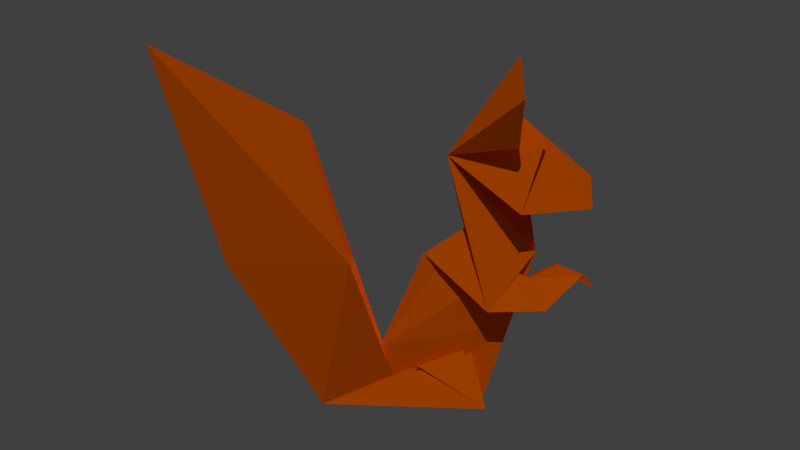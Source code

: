 # Source: Squirrel_Origami.blend  (saved by Blender 2.78.0; exported with 4.5.12 LTS)
import bpy
from mathutils import Matrix  # noqa: F401  (used for matrix-valued properties, if any)

bpy.ops.wm.read_factory_settings(use_empty=True)
scene = bpy.context.scene
scene.name = 'Scene'

# ---- collections
col_collection_1 = bpy.data.collections.new('Collection 1'); scene.collection.children.link(col_collection_1)
col_collection_1.hide_render = True
col_collection_1.hide_viewport = True
col_collection_2 = bpy.data.collections.new('Collection 2'); scene.collection.children.link(col_collection_2)
col_collection_2.hide_render = True
col_collection_2.hide_viewport = True
col_collection_3 = bpy.data.collections.new('Collection 3'); scene.collection.children.link(col_collection_3)
col_collection_3.hide_render = True
col_collection_3.hide_viewport = True
col_collection_4 = bpy.data.collections.new('Collection 4'); scene.collection.children.link(col_collection_4)
col_collection_4.hide_render = True
col_collection_4.hide_viewport = True
col_collection_5 = bpy.data.collections.new('Collection 5'); scene.collection.children.link(col_collection_5)

# ---- materials (node trees are filled in below, after node groups)
mat_papier_orange = bpy.data.materials.new('Papier Orange')
mat_papier_orange.alpha_threshold = 0.0
mat_papier_orange.use_transparent_shadow = False
mat_papier_orange.diffuse_color = (1.0, 0.1465, 0.0, 1.0)
mat_papier_orange.roughness = 0.5
mat_papier_orange.specular_intensity = 0.02899
mat_papier_weiss = bpy.data.materials.new('Papier Weiss')
mat_papier_weiss.alpha_threshold = 0.0
mat_papier_weiss.use_transparent_shadow = False
mat_papier_weiss.roughness = 0.5

# ---- material node trees

# ---- world
world_world = bpy.data.worlds.new('World'); scene.world = world_world
world_world.color = (0.05088, 0.05088, 0.05088)
world_world.use_sun_shadow = False
world_world.sun_shadow_jitter_overblur = 0.0
world_world.cycles.sampling_method = 'MANUAL'

# ---- cameras
cam_camera = bpy.data.cameras.new('Camera')
cam_camera.clip_end = 100.0
cam_camera.lens = 35.0
cam_camera.sensor_width = 32.0
cam_camera.sensor_height = 18.0
cam_camera.ortho_scale = 7.314
cam_camera.dof.focus_distance = 0.0
cam_camera.dof.aperture_fstop = 128.0
cam_camera_001 = bpy.data.cameras.new('Camera.001')
cam_camera_001.clip_end = 100.0
cam_camera_001.lens = 35.0
cam_camera_001.sensor_width = 32.0
cam_camera_001.sensor_height = 18.0
cam_camera_001.display_size = 2.0
cam_camera_001.dof.focus_distance = 0.0
cam_camera_001.dof.aperture_fstop = 128.0
cam_camera_001.dof.aperture_blades = 6
cam_camera_002 = bpy.data.cameras.new('Camera.002')
cam_camera_002.clip_end = 100.0
cam_camera_002.lens = 35.0
cam_camera_002.sensor_width = 32.0
cam_camera_002.sensor_height = 18.0
cam_camera_002.display_size = 2.0
cam_camera_002.dof.focus_distance = 0.0
cam_camera_002.dof.aperture_fstop = 128.0
cam_camera_002.dof.aperture_blades = 6

# ---- lights
light_sun_001 = bpy.data.lights.new('Sun.001', 'SUN')
light_sun_001.transmission_factor = 0.0
light_sun_001.angle = 0.1993
light_sun_001.energy = 1.0
light_sun_001.shadow_buffer_clip_start = 0.5
light_sun_001.shadow_soft_size = 0.1
light_sun_001.shadow_cascade_max_distance = 1000.0
light_sun = bpy.data.lights.new('Sun', 'SUN')
light_sun.transmission_factor = 0.0
light_sun.angle = 0.1993
light_sun.energy = 1.0
light_sun.shadow_buffer_clip_start = 0.5
light_sun.shadow_soft_size = 0.1
light_sun.shadow_cascade_max_distance = 1000.0
light_sun_005 = bpy.data.lights.new('Sun.005', 'SUN')
light_sun_005.transmission_factor = 0.0
light_sun_005.angle = 0.1993
light_sun_005.energy = 1.0
light_sun_005.shadow_buffer_clip_start = 0.5
light_sun_005.shadow_soft_size = 0.1
light_sun_005.shadow_cascade_max_distance = 1000.0
light_sun_004 = bpy.data.lights.new('Sun.004', 'SUN')
light_sun_004.transmission_factor = 0.0
light_sun_004.angle = 0.1993
light_sun_004.energy = 1.0
light_sun_004.shadow_buffer_clip_start = 0.5
light_sun_004.shadow_soft_size = 0.1
light_sun_004.shadow_cascade_max_distance = 1000.0
light_sun_003 = bpy.data.lights.new('Sun.003', 'SUN')
light_sun_003.transmission_factor = 0.0
light_sun_003.angle = 0.1993
light_sun_003.energy = 1.0
light_sun_003.shadow_buffer_clip_start = 0.5
light_sun_003.shadow_soft_size = 0.1
light_sun_003.shadow_cascade_max_distance = 1000.0
light_sun_002 = bpy.data.lights.new('Sun.002', 'SUN')
light_sun_002.transmission_factor = 0.0
light_sun_002.angle = 0.1993
light_sun_002.energy = 1.0
light_sun_002.shadow_buffer_clip_start = 0.5
light_sun_002.shadow_soft_size = 0.1
light_sun_002.shadow_cascade_max_distance = 1000.0
light_sun_009 = bpy.data.lights.new('Sun.009', 'SUN')
light_sun_009.transmission_factor = 0.0
light_sun_009.angle = 0.1993
light_sun_009.energy = 1.0
light_sun_009.shadow_buffer_clip_start = 0.5
light_sun_009.shadow_soft_size = 0.1
light_sun_009.shadow_cascade_max_distance = 1000.0
light_sun_008 = bpy.data.lights.new('Sun.008', 'SUN')
light_sun_008.transmission_factor = 0.0
light_sun_008.angle = 0.1993
light_sun_008.energy = 1.0
light_sun_008.shadow_buffer_clip_start = 0.5
light_sun_008.shadow_soft_size = 0.1
light_sun_008.shadow_cascade_max_distance = 1000.0
light_sun_007 = bpy.data.lights.new('Sun.007', 'SUN')
light_sun_007.transmission_factor = 0.0
light_sun_007.angle = 0.1993
light_sun_007.energy = 1.0
light_sun_007.shadow_buffer_clip_start = 0.5
light_sun_007.shadow_soft_size = 0.1
light_sun_007.shadow_cascade_max_distance = 1000.0
light_sun_006 = bpy.data.lights.new('Sun.006', 'SUN')
light_sun_006.transmission_factor = 0.0
light_sun_006.angle = 0.1993
light_sun_006.energy = 1.0
light_sun_006.shadow_buffer_clip_start = 0.5
light_sun_006.shadow_soft_size = 0.1
light_sun_006.shadow_cascade_max_distance = 1000.0
light_sun_013 = bpy.data.lights.new('Sun.013', 'SUN')
light_sun_013.transmission_factor = 0.0
light_sun_013.angle = 0.1993
light_sun_013.energy = 1.0
light_sun_013.shadow_buffer_clip_start = 0.5
light_sun_013.shadow_soft_size = 0.1
light_sun_013.shadow_cascade_max_distance = 1000.0
light_sun_012 = bpy.data.lights.new('Sun.012', 'SUN')
light_sun_012.transmission_factor = 0.0
light_sun_012.angle = 0.1993
light_sun_012.energy = 1.0
light_sun_012.shadow_buffer_clip_start = 0.5
light_sun_012.shadow_soft_size = 0.1
light_sun_012.shadow_cascade_max_distance = 1000.0
light_sun_011 = bpy.data.lights.new('Sun.011', 'SUN')
light_sun_011.transmission_factor = 0.0
light_sun_011.angle = 0.1993
light_sun_011.energy = 1.0
light_sun_011.shadow_buffer_clip_start = 0.5
light_sun_011.shadow_soft_size = 0.1
light_sun_011.shadow_cascade_max_distance = 1000.0
light_sun_010 = bpy.data.lights.new('Sun.010', 'SUN')
light_sun_010.transmission_factor = 0.0
light_sun_010.angle = 0.1993
light_sun_010.energy = 1.0
light_sun_010.shadow_buffer_clip_start = 0.5
light_sun_010.shadow_soft_size = 0.1
light_sun_010.shadow_cascade_max_distance = 1000.0
light_sun_015 = bpy.data.lights.new('Sun.015', 'SUN')
light_sun_015.transmission_factor = 0.0
light_sun_015.angle = 0.1993
light_sun_015.energy = 1.0
light_sun_015.shadow_buffer_clip_start = 0.5
light_sun_015.shadow_soft_size = 0.1
light_sun_015.shadow_cascade_max_distance = 1000.0
light_sun_014 = bpy.data.lights.new('Sun.014', 'SUN')
light_sun_014.transmission_factor = 0.0
light_sun_014.angle = 0.0
light_sun_014.energy = 1.0
light_sun_014.shadow_buffer_clip_start = 0.5
light_sun_014.shadow_cascade_max_distance = 1000.0

# ---- meshes
me_plane = bpy.data.meshes.new('Plane')
me_plane.from_pydata([(-2.723, 1.398, 3.605e-08), (-1.333, 3.823, 0.4921), (-4.122, 5.228, 0.0), (-1.014, -1.007, 0.2041), (1.727, -0.9935, 0.7119), (-0.5305, 1.423, 0.7852), (1.434, -0.1057, 0.3291), (1.727, -0.9935, 0.0), (0.3564, -1.0, 0.09823), (2.675, 1.593, 0.0), (1.468, 2.041, 2.751e-07), (0.727, 1.575, 2.329e-07), (2.201, 0.2995, 0.0), (-0.001626, -0.00181, 0.2847), (1.968, 1.35, 0.08305), (1.792, 0.5842, 0.4078), (2.781, 0.6023, 0.3824), (2.674, 1.132, 0.1866), (2.484, 1.119, 0.1402), (3.468, 1.214, 0.2131), (3.019, 1.4, 0.1237), (3.668, 0.9612, 0.2425), (2.315, 3.345, 0.573), (2.359, 3.981, 0.01761), (1.133, 3.285, 0.0), (2.349, 2.232, 0.5238), (2.833, 3.561, 0.06771), (2.218, 3.88, -5.938e-09), (3.637, 2.928, 0.0), (3.637, 2.339, 0.1501), (3.405, 2.364, 4.581e-09), (2.301, 4.867, 0.8901), (2.348, 4.109, 1.013), (2.272, 4.211, 0.453), (-3.341, 3.823, 0.0), (-0.4981, 0.2021, 0.05482), (0.609, -0.3445, 0.3206), (1.387, -0.07196, 0.3244), (0.516, -0.3754, 0.3181), (-1.017, -1.007, 0.2092), (2.315, 3.396, 0.573), (2.359, 4.028, 0.0), (-2.723, 1.398, -0.0009659), (-1.333, 3.823, 0.4911), (-4.122, 5.228, -0.0009026), (-1.014, -1.007, 0.2032), (1.727, -0.9938, 0.7109), (-0.5303, 1.423, 0.7843), (1.435, -0.1066, 0.3291), (1.727, -0.9937, 0.000971), (0.3566, -1.0, 0.09917), (2.675, 1.593, 0.0009923), (1.469, 2.04, 0.0001547), (0.7271, 1.575, 0.0009825), (2.201, 0.2996, 0.0009971), (-0.001538, -0.001833, 0.2857), (1.968, 1.35, 0.08212), (1.792, 0.5837, 0.4069), (2.781, 0.6019, 0.3815), (2.673, 1.131, 0.1861), (2.484, 1.118, 0.1393), (3.468, 1.214, 0.214), (3.02, 1.399, 0.1228), (3.668, 0.9612, 0.2434), (2.315, 3.344, 0.5733), (2.359, 3.981, 0.01535), (1.133, 3.285, -0.0006378), (2.349, 2.231, 0.5213), (2.833, 3.56, 0.06406), (2.26, 3.88, 0.000527), (3.637, 2.928, -0.0008761), (3.637, 2.339, 0.1497), (3.405, 2.364, 0.0008311), (2.3, 4.867, 0.8904), (2.347, 4.109, 1.014), (2.272, 4.212, 0.4521), (-3.341, 3.823, 0.0009628), (-0.4982, 0.202, 0.05382), (0.6092, -0.3451, 0.3214), (1.387, -0.07291, 0.3244), (0.5163, -0.376, 0.3174), (-1.017, -1.007, 0.2083), (2.315, 3.397, 0.5725), (2.359, 4.028, 0.00067)], [(23, 24)], [(3, 8, 5, 0), (4, 6, 3), (5, 1, 2, 0), (6, 7, 8, 3), (12, 7, 8, 13), (18, 16, 19, 20), (12, 13, 11, 10, 9), (17, 16, 18), (20, 19, 21), (10, 11, 15, 9), (14, 15, 16, 17), (32, 22, 24), (40, 24, 41), (26, 23, 66, 25), (29, 30, 70), (66, 23, 51, 15), (2, 1, 34), (3, 7, 35, 0), (0, 7, 3), (38, 39, 4), (36, 4, 37), (8, 36, 37, 7), (8, 3, 38), (40, 33, 66), (31, 24, 33), (24, 31, 32), (45, 42, 47, 50), (46, 45, 48), (47, 42, 44, 43), (48, 45, 50, 49), (54, 55, 50, 49), (60, 62, 61, 58), (54, 51, 52, 53, 55), (59, 60, 58), (62, 63, 61), (52, 51, 57, 53), (56, 59, 58, 57), (74, 66, 64), (82, 83, 66), (65, 68, 67, 66), (68, 69, 67), (67, 69, 70, 71), (71, 70, 72), (57, 51, 65, 66), (44, 76, 43), (45, 42, 77, 49), (42, 45, 49), (80, 46, 81), (78, 79, 46), (50, 49, 79, 78), (50, 80, 45), (66, 65, 64), (82, 66, 75), (75, 31, 24), (66, 74, 73), (1, 5, 47, 43), (0, 2, 44, 42), (5, 8, 50, 47), (4, 3, 45, 46), (6, 4, 46, 48), (7, 6, 48, 49), (12, 9, 51, 54), (11, 13, 55, 53), (7, 12, 54, 49), (13, 8, 50, 55), (15, 11, 53, 57), (15, 14, 56, 57), (16, 15, 57, 58), (17, 18, 60, 59), (19, 16, 58, 61), (18, 20, 62, 60), (20, 21, 63, 62), (21, 19, 61, 63), (14, 17, 59, 56), (23, 22, 64, 65), (9, 23, 65, 51), (25, 24, 66, 67), (23, 26, 68, 65), (26, 27, 69, 68), (27, 28, 70, 69), (29, 25, 67, 71), (28, 30, 72, 70), (30, 29, 71, 72), (24, 15, 57, 66), (32, 31, 73, 74), (22, 32, 74, 64), (31, 33, 75, 73), (34, 1, 43, 76), (2, 34, 76, 44), (35, 7, 49, 77), (0, 35, 77, 42), (7, 0, 42, 49), (4, 36, 78, 46), (37, 4, 46, 79), (38, 4, 46, 80), (39, 38, 80, 81), (4, 39, 81, 46), (7, 37, 79, 49), (8, 38, 80, 50), (36, 8, 50, 78), (38, 3, 45, 80), (40, 41, 83, 82), (33, 40, 82, 75), (41, 24, 66, 83), (28, 69, 25, 29), (24, 22, 23, 66)])
me_plane.polygons.foreach_set('material_index', [0, 0, 0, 0, 0, 0, 0, 0, 0, 0, 0, 1, 1, 0, 0, 0, 0, 0, 0, 0, 0, 0, 0, 1, 1, 1, 1, 1, 1, 1, 0, 0, 0, 0, 1, 1, 1, 0, 0, 1, 1, 1, 1, 1, 0, 0, 0, 0, 0, 0, 1, 0, 0, 0, 0, 0, 0, 0, 0, 0, 0, 0, 0, 0, 0, 0, 0, 0, 0, 0, 0, 0, 0, 0, 0, 0, 0, 0, 0, 0, 0, 0, 0, 0, 0, 0, 0, 0, 0, 0, 0, 0, 0, 0, 0, 0, 0, 0, 0, 0, 0, 0, 0, 0, 0, 1])
me_plane.materials.append(mat_papier_orange)
me_plane.materials.append(mat_papier_weiss)
me_plane.use_remesh_preserve_volume = False
me_plane.use_remesh_preserve_attributes = False
me_plane.use_mirror_vertex_groups = False
me_plane.update()
me_plane_001 = bpy.data.meshes.new('Plane.001')
me_plane_001.from_pydata([(-2.702, 1.398, 0.1555), (-1.312, 3.823, 0.8412), (-4.101, 5.228, 0.3491), (-0.993, -1.007, 0.201), (1.748, -0.9935, 1.053), (-0.5094, 1.423, 1.067), (1.817, -1.011, 0.2126), (1.989, 1.35, 0.2736), (1.813, 0.5842, 0.5973), (2.802, 0.6023, 0.573), (2.695, 1.132, 0.3771), (2.505, 1.119, 0.3307), (3.49, 1.214, 0.4036), (3.041, 1.4, 0.3142), (2.378, 3.98, 0.209), (2.37, 2.232, 0.7658), (2.856, 3.582, 0.3097), (3.659, 2.928, 0.1905), (3.659, 2.339, 0.3406), (1.822, -1.007, 1.044), (-3.319, 3.823, 0.2138), (-0.4771, 0.2021, 0.2453), (0.6301, -0.3445, 0.5308), (1.408, -0.07196, 0.695), (0.537, -0.3754, 0.5123), (1.748, -0.9937, 0.1781), (0.3776, -1.0, 0.2276), (2.696, 1.593, 0.1915), (1.49, 2.04, 0.1907), (0.7481, 1.575, 0.1915), (2.222, 0.2996, 0.1915), (0.01952, -0.001833, 0.6349), (2.336, 3.344, 0.7639), (3.681, 0.9348, 0.3142), (1.154, 3.285, 0.1899), (2.289, 3.884, 0.2066), (2.321, 4.867, 1.081), (2.368, 4.109, 1.204), (2.293, 4.212, 0.6426), (1.489, -0.08791, 0.7037), (2.336, 3.397, 0.763), (2.38, 4.028, 0.1912), (2.335, 3.344, 0.7633), (1.162, 3.286, 0.1939), (2.317, 4.862, 1.078), (2.366, 4.107, 1.202), (2.291, 4.211, 0.6425), (2.335, 3.397, 0.7629), (2.38, 3.983, 0.2083), (2.346, 3.348, 0.7677), (1.154, 3.285, 0.1899), (1.154, 3.285, 0.1899), (2.336, 3.397, 0.7625), (2.38, 4.028, 0.1915), (3.304, 2.432, 0.1905), (2.378, 3.98, 0.2081), (2.37, 2.233, 0.7652), (2.855, 3.582, 0.3085), (1.159, 3.284, 0.1893), (2.37, 2.232, 0.7618), (3.658, 2.928, 0.19), (3.658, 2.339, 0.3406), (2.288, 3.884, 0.205), (3.659, 2.928, 0.1905), (3.659, 2.339, 0.3406), (3.657, 2.927, 0.1906), (3.647, 2.348, 0.3367), (3.306, 2.433, 0.1913), (1.813, 0.5856, 0.5967), (2.696, 1.593, 0.1914), (1.151, 3.287, 0.188), (2.379, 4.028, 0.1909), (1.989, 1.35, 0.2723), (1.813, 0.5842, 0.5972), (2.802, 0.6023, 0.5716), (2.695, 1.132, 0.3759), (2.802, 0.6023, 0.5714), (2.505, 1.119, 0.3286), (3.49, 1.214, 0.4035), (3.041, 1.4, 0.3141), (3.488, 1.213, 0.4023), (3.041, 1.4, 0.3143), (3.681, 0.9348, 0.3148), (2.696, 1.602, 0.1902), (1.49, 2.04, 0.1907), (1.813, 0.5856, 0.5969), (2.696, 1.593, 0.1741), (1.49, 2.04, 0.1733), (0.7481, 1.575, 0.1754), (2.222, 0.2996, 0.1739), (0.01952, -0.001833, 0.4589), (0.3844, -0.9993, 0.2792), (-0.477, 0.202, 0.2405), (-1.312, 3.823, 0.8411), (-4.101, 5.228, 0.349), (-1.312, 3.823, 0.8413), (-4.1, 5.227, 0.3493), (-3.319, 3.823, 0.2138), (0.6443, -0.3966, 0.531), (0.359, -1.009, 0.3329), (-2.706, 1.401, 0.1546), (-1.312, 3.771, 0.8353), (-4.05, 5.126, 0.3393), (-0.5099, 1.423, 1.065), (-0.9111, 2.623, 0.9819), (-3.402, 3.313, 0.2464), (-2.707, 4.477, 0.5893), (-1.606, 1.41, 0.6391), (-2.157, 2.968, 0.6142), (-1.112, 3.223, 0.9086), (-3.052, 2.355, 0.198), (-3.404, 4.81, 0.4603), (-1.058, 1.417, 0.8838), (-0.7105, 2.023, 1.055), (-3.752, 4.271, 0.2948), (-2.01, 4.114, 0.7123), (-2.154, 1.404, 0.3943), (-2.779, 3.14, 0.4303), (-1.534, 2.796, 0.798), (-1.881, 2.189, 0.6266), (-2.432, 3.747, 0.6017), (-1.772, 3.485, 0.7552), (-1.296, 2.106, 0.8409), (-2.467, 2.272, 0.4123), (-3.092, 4.009, 0.4483), (-0.9106, 2.623, 0.9878), (-3.402, 3.313, 0.2523), (-2.706, 4.526, 0.5952), (-1.606, 1.41, 0.6449), (-2.156, 2.968, 0.62), (-1.111, 3.223, 0.9145), (-3.052, 2.355, 0.2039), (-3.404, 4.877, 0.4721), (-1.058, 1.417, 0.8896), (-0.71, 2.023, 1.061), (-3.751, 4.271, 0.3007), (-2.009, 4.175, 0.7182), (-2.154, 1.404, 0.4002), (-2.779, 3.141, 0.4362), (-1.533, 2.796, 0.8039), (-1.881, 2.189, 0.6325), (-2.431, 3.747, 0.6076), (-1.771, 3.485, 0.7611), (-1.295, 2.106, 0.8468), (-2.466, 2.272, 0.4182), (-3.091, 4.009, 0.4542), (-1.212, 3.523, 0.872), (-2.877, 1.876, 0.1738), (-3.753, 4.982, 0.3956), (-0.784, 1.42, 1.006), (-0.8108, 2.323, 1.019), (-3.577, 3.792, 0.2706), (-2.358, 4.299, 0.6508), (-1.88, 1.407, 0.5167), (-3.091, 3.227, 0.3384), (-1.845, 2.882, 0.7061), (-1.744, 1.8, 0.6328), (-2.294, 3.357, 0.608), (-1.011, 2.923, 0.9453), (-3.227, 2.834, 0.2222), (-3.056, 4.646, 0.5269), (-1.332, 1.413, 0.7614), (-0.6102, 1.723, 1.092), (-3.927, 4.749, 0.319), (-1.661, 3.954, 0.7738), (-2.428, 1.401, 0.272), (-2.468, 3.054, 0.5222), (-1.222, 2.709, 0.89), (-2.019, 2.579, 0.6204), (-2.569, 4.136, 0.5955), (-2.102, 3.616, 0.6785), (-1.442, 3.354, 0.8319), (-1.653, 3.14, 0.7766), (-1.891, 3.83, 0.7338), (-1.589, 2.148, 0.7338), (-1.003, 2.065, 0.9481), (-1.177, 1.761, 0.8623), (-1.415, 2.451, 0.8195), (-2.76, 2.314, 0.3052), (-2.174, 2.231, 0.5195), (-2.311, 1.838, 0.4033), (-2.623, 2.706, 0.4213), (-3.422, 4.14, 0.3716), (-2.762, 3.878, 0.525), (-2.936, 3.575, 0.4393), (-3.248, 4.443, 0.4573), (-2.909, 4.29, 0.5264), (-2.615, 3.466, 0.5236), (-3.256, 3.683, 0.355), (-2.321, 2.642, 0.5209), (-2.027, 1.819, 0.5181), (-2.594, 1.857, 0.2886), (-1.113, 2.387, 0.919), (-0.8936, 1.742, 0.9771), (-1.46, 1.781, 0.7476), (-1.551, 3.676, 0.8029), (-1.332, 3.032, 0.8609), (-1.973, 3.249, 0.6923), (-2.23, 3.983, 0.6646), (-1.717, 2.515, 0.7199), (-2.925, 2.77, 0.3218), (-3.587, 4.596, 0.3882), (-1.211, 3.523, 0.8779), (-2.877, 1.876, 0.1797), (-3.752, 5.053, 0.4106), (-0.7835, 1.42, 1.012), (-0.8103, 2.323, 1.024), (-3.577, 3.792, 0.2765), (-2.358, 4.35, 0.6567), (-1.88, 1.407, 0.5226), (-3.09, 3.227, 0.3442), (-1.845, 2.882, 0.712), (-1.743, 1.8, 0.6387), (-2.294, 3.358, 0.6138), (-1.011, 2.923, 0.9511), (-3.227, 2.834, 0.2281), (-3.055, 4.701, 0.5337), (-1.332, 1.414, 0.7673), (-0.6097, 1.723, 1.098), (-3.926, 4.749, 0.3249), (-1.66, 3.999, 0.7797), (-2.428, 1.401, 0.2778), (-2.467, 3.054, 0.5281), (-1.222, 2.709, 0.8959), (-2.019, 2.579, 0.6263), (-2.569, 4.136, 0.6014), (-2.101, 3.616, 0.6843), (-1.441, 3.354, 0.8378), (-1.652, 3.14, 0.7825), (-1.89, 3.83, 0.7396), (-1.588, 2.148, 0.7396), (-1.003, 2.065, 0.9539), (-1.177, 1.761, 0.8682), (-1.414, 2.451, 0.8254), (-2.759, 2.314, 0.311), (-2.174, 2.231, 0.5253), (-2.31, 1.838, 0.4092), (-2.623, 2.706, 0.4272), (-3.421, 4.14, 0.3774), (-2.761, 3.878, 0.5309), (-2.935, 3.575, 0.4452), (-3.248, 4.443, 0.4632), (-2.908, 4.29, 0.5323), (-2.614, 3.466, 0.5295), (-3.256, 3.683, 0.3608), (-2.321, 2.643, 0.5267), (-2.027, 1.819, 0.5239), (-2.594, 1.857, 0.2944), (-1.112, 2.387, 0.9249), (-0.8931, 1.742, 0.983), (-1.46, 1.781, 0.7535), (-1.551, 3.677, 0.8087), (-1.332, 3.032, 0.8668), (-1.973, 3.249, 0.6982), (-2.23, 3.983, 0.6705), (-1.716, 2.515, 0.7258), (-2.925, 2.77, 0.3276), (-3.587, 4.596, 0.394), (-0.3077, -1.004, 0.2019), (-0.0659, 0.2114, 0.7268), (-0.993, -1.007, 0.2008), (0.3776, -1.0, 0.2244), (-0.3077, -1.004, 0.1987), (-0.0659, 0.2114, 0.7236), (1.121, 0.1489, 0.3164), (1.066, -0.9964, 0.2286), (1.985, -0.3469, 0.1773), (0.202, -0.5006, 0.371), (1.094, -0.4238, 0.2745), (0.5702, 0.07352, 0.3876), (1.407, -0.9949, 0.2034), (1.867, -0.6702, 0.1773), (0.2932, -0.7499, 0.3251), (1.671, 0.2242, 0.2452), (0.7253, -0.9978, 0.2539), (2.104, -0.02369, 0.1782), (0.1107, -0.2512, 0.4171), (0.6477, -0.4622, 0.3228), (1.539, -0.3853, 0.2255), (1.107, -0.1374, 0.2976), (1.08, -0.7101, 0.2516), (1.473, -0.6901, 0.2141), (1.605, -0.08057, 0.2379), (0.609, -0.1943, 0.3574), (0.6865, -0.73, 0.2883), (1.063, -0.9971, 0.243), (1.985, -0.3471, 0.1915), (0.1986, -0.5011, 0.3853), (1.121, 0.1489, 0.3339), (1.092, -0.4241, 0.2884), (1.405, -0.9954, 0.2172), (2.104, -0.02375, 0.1915), (0.109, -0.2515, 0.4308), (0.5702, 0.07352, 0.4051), (0.7202, -0.9988, 0.2687), (1.867, -0.6704, 0.1915), (0.2881, -0.7508, 0.3399), (1.671, 0.2242, 0.2627), (1.077, -0.7106, 0.2657), (1.106, -0.1376, 0.3112), (1.538, -0.3856, 0.24), (0.6452, -0.4626, 0.3369), (0.6077, -0.1946, 0.371), (1.605, -0.08069, 0.2513), (1.472, -0.6905, 0.2286), (0.6827, -0.7307, 0.3028), (2.459, 0.9461, 0.174), (2.093, 1.816, 0.1737), (0.3838, 0.7867, 0.3164), (0.2948, 0.03584, 0.4232), (1.119, 1.808, 0.1736), (1.396, 0.1865, 0.2808), (0.8455, 0.1112, 0.352), (1.947, 0.2619, 0.2096), (2.578, 1.269, 0.1741), (1.791, 1.928, 0.1735), (0.2017, 0.3924, 0.3876), (0.1572, 0.017, 0.441), (0.9335, 1.691, 0.1738), (1.258, 0.1677, 0.2986), (0.7078, 0.09235, 0.3698), (1.809, 0.243, 0.2274), (2.341, 0.6228, 0.174), (2.395, 1.704, 0.1739), (0.566, 1.181, 0.2452), (0.4325, 0.05468, 0.4054), (1.304, 1.924, 0.1735), (1.534, 0.2054, 0.263), (0.9832, 0.13, 0.3342), (2.084, 0.2807, 0.1917), (2.459, 0.9461, 0.1915), (2.093, 1.816, 0.1911), (0.3838, 0.7867, 0.3339), (0.2948, 0.03584, 0.4407), (1.119, 1.808, 0.1911), (1.396, 0.1865, 0.2983), (0.8455, 0.1112, 0.3695), (1.947, 0.2619, 0.2271), (2.578, 1.269, 0.1915), (1.791, 1.928, 0.1909), (0.2017, 0.3924, 0.4051), (0.1572, 0.017, 0.4585), (0.9335, 1.691, 0.1913), (1.258, 0.1677, 0.3161), (0.7078, 0.09235, 0.3873), (1.809, 0.243, 0.2449), (2.341, 0.6228, 0.1915), (2.395, 1.704, 0.1913), (0.566, 1.181, 0.2627), (0.4325, 0.05468, 0.4229), (1.304, 1.924, 0.1909), (1.534, 0.2054, 0.2805), (0.9832, 0.13, 0.3517), (2.084, 0.2807, 0.2093), (2.538, 2.81, 0.1913), (1.484, 1.934, 0.3936), (1.767, 3.657, 0.1905), (2.255, 1.088, 0.3944), (2.011, 2.372, 0.2925), (2.459, 3.419, 0.1913), (1.319, 2.61, 0.2917), (1.461, 3.471, 0.1902), (2.475, 1.34, 0.2929), (2.617, 2.202, 0.1914), (1.648, 1.259, 0.4954), (2.073, 3.842, 0.1909), (2.034, 0.8363, 0.4958), (1.747, 2.153, 0.343), (2.274, 2.591, 0.2419), (1.889, 3.014, 0.2415), (2.133, 1.73, 0.3434), (2.375, 1.966, 0.2674), (2.174, 3.217, 0.2164), (1.604, 2.812, 0.2666), (1.89, 1.495, 0.4194), (2.538, 2.81, 0.1911), (1.482, 1.936, 0.3924), (1.765, 3.658, 0.1894), (2.255, 1.089, 0.3941), (2.01, 2.373, 0.2917), (2.459, 3.419, 0.191), (1.316, 2.612, 0.2902), (1.458, 3.472, 0.1887), (2.475, 1.341, 0.2927), (2.617, 2.201, 0.1913), (1.647, 1.261, 0.4945), (2.072, 3.843, 0.1901), (2.034, 0.8374, 0.4954), (1.746, 2.155, 0.3421), (2.274, 2.592, 0.2414), (1.887, 3.016, 0.2406), (2.132, 1.731, 0.3429), (2.375, 1.966, 0.2671), (2.173, 3.217, 0.2158), (1.602, 2.814, 0.2654), (1.89, 1.496, 0.4187), (-0.9882, -1.007, 0.2013), (1.822, -1.007, 1.04), (1.489, -0.09511, 0.7039), (0.6443, -0.4028, 0.531), (1.817, -1.011, 0.2142), (0.359, -1.009, 0.3351), (1.747, -0.992, 1.051), (0.6545, -0.3552, 0.5365), (1.396, -0.08241, 0.6929), (0.537, -0.3897, 0.5123), (-0.9929, -1.007, 0.201), (1.748, -0.9937, 0.1799), (0.3776, -1.0, 0.2964), (0.6318, -0.3469, 0.5303), (1.572, -0.5381, 0.4412), (1.063, -0.9971, 0.2443), (0.5039, -0.6753, 0.4136), (1.013, -0.2162, 0.6119), (1.038, -0.6067, 0.4281), (1.66, -0.7659, 0.309), (0.7202, -0.9988, 0.2703), (0.4407, -0.8378, 0.355), (0.8215, -0.2947, 0.5731), (1.484, -0.3139, 0.5668), (1.405, -0.9954, 0.2182), (0.567, -0.5127, 0.4721), (1.204, -0.1493, 0.6524), (0.7708, -0.641, 0.4208), (1.305, -0.5728, 0.4576), (1.05, -0.8019, 0.3362), (1.025, -0.4114, 0.5248), (1.255, -0.3608, 0.55), (1.355, -0.7839, 0.3326), (0.7455, -0.8199, 0.3456), (0.7962, -0.4621, 0.5139), (1.578, -0.5328, 0.4366), (0.5039, -0.6725, 0.4126), (1.019, -0.2152, 0.6129), (1.577, -0.9945, 0.1977), (0.8915, -0.9979, 0.2558), (1.234, -0.9962, 0.2301), (0.5489, -0.9996, 0.2816), (1.663, -0.7633, 0.3073), (0.4407, -0.8364, 0.3535), (1.214, -0.1401, 0.6539), (1.662, -0.9941, 0.1879), (0.9772, -0.9975, 0.2494), (1.32, -0.9958, 0.2237), (0.6346, -0.9992, 0.2751), (1.493, -0.3024, 0.5658), (0.567, -0.5085, 0.4717), (0.8246, -0.2771, 0.5715), (1.491, -0.995, 0.2075), (0.8059, -0.9983, 0.2623), (1.148, -0.9966, 0.2365), (0.4633, -1.0, 0.288)], [(63, 64), (22, 403), (3, 406), (3, 262)], [(25, 441, 434, 448, 290, 443, 436, 450, 285, 442, 435, 449, 294, 444, 437, 451, 26, 439, 432, 446, 22, 447, 433, 440, 23, 445, 431, 438), (257, 204, 2, 219), (11, 9, 12, 13), (7, 8, 9, 10), (16, 14, 15), (2, 204, 132, 216, 127, 208, 136, 220, 1, 20), (21, 25, 92, 0), (3, 0, 92, 25), (22, 4, 23, 440, 433, 447), (26, 258, 3, 24), (305, 296, 26, 451, 437, 444, 294), (30, 346, 330, 338, 27, 347, 331, 339, 28, 350, 334, 342, 29, 348, 332, 340, 31, 341, 333, 349, 293, 344, 336, 352, 288, 343, 335, 351, 297, 345, 337, 353), (37, 34, 32), (40, 41, 365, 356, 361, 34), (14, 32, 34), (40, 34, 38), (36, 38, 34), (34, 37, 36), (17, 35, 15, 18), (374, 366, 8, 364), (13, 12, 33), (24, 3, 4), (19, 39, 98, 3), (45, 43, 42), (47, 43, 46), (44, 46, 43), (43, 45, 44), (38, 36, 44, 46), (40, 38, 46, 47), (37, 32, 42, 45), (36, 37, 45, 44), (48, 49, 50), (32, 14, 48, 49), (52, 53, 51), (41, 40, 52, 53), (18, 54, 17), (57, 55, 56), (55, 57, 16, 48), (16, 15, 56, 57), (60, 62, 59, 61), (35, 17, 60, 62), (17, 60, 61, 18), (18, 15, 59, 61), (35, 62, 59, 15), (66, 67, 65), (67, 66, 61, 54), (54, 67, 65, 17), (15, 59, 61, 64), (395, 387, 68, 385), (41, 71, 380, 375, 384, 69, 27, 363, 354, 359), (27, 69, 383, 378, 387, 68, 8, 366, 357, 362), (71, 386, 377, 382, 70, 51, 41), (70, 381, 376, 385, 68, 8, 51), (15, 14, 34), (56, 55, 58), (72, 73, 74, 75), (77, 76, 78, 79), (10, 9, 74, 75), (10, 75, 72, 7), (8, 73, 74, 9), (7, 72, 73, 8), (78, 12, 13, 79), (12, 9, 76, 78), (11, 77, 76, 9), (81, 80, 82), (33, 12, 80, 82), (12, 80, 81, 13), (33, 82, 81, 13), (28, 339, 331, 347, 27, 68), (84, 83, 85), (83, 27, 347, 331, 339, 28, 84), (13, 79, 77, 11), (68, 27, 83, 85), (28, 68, 85, 84), (89, 322, 306, 314, 86, 323, 307, 315, 87, 326, 310, 318, 88, 324, 308, 316, 90, 317, 309, 325, 269, 320, 312, 328, 264, 319, 311, 327, 273, 321, 313, 329), (86, 27, 347, 331, 339, 28, 87, 315, 307, 323), (29, 342, 334, 350, 28, 87, 326, 310, 318, 88), (31, 340, 332, 348, 29, 88, 324, 308, 316, 90), (89, 30, 353, 337, 345, 297, 351, 335, 343, 288, 352, 336, 344, 293, 349, 333, 341, 31, 90, 317, 309, 325, 269, 320, 312, 328, 264, 319, 311, 327, 273, 321, 313, 329), (89, 30, 69, 86, 314, 306, 322), (284, 274, 91, 272), (26, 90, 276, 267, 272, 91), (271, 25, 270, 281), (0, 92, 21), (21, 92, 25), (21, 0, 3, 25), (93, 1, 220, 136, 208, 127, 216, 132, 204, 2, 94), (96, 95, 97), (20, 97, 96, 2), (96, 2, 93, 95), (1, 93, 95, 97, 20), (6, 99, 39), (201, 148, 102, 163), (200, 154, 105, 159), (199, 155, 108, 168), (198, 152, 106, 169), (197, 170, 120, 157), (196, 171, 121, 172), (195, 164, 115, 173), (194, 174, 119, 156), (193, 175, 122, 176), (192, 167, 118, 177), (191, 178, 110, 147), (190, 179, 123, 180), (189, 166, 117, 181), (187, 183, 124, 184), (186, 160, 111, 185), (256, 210, 126, 215), (255, 211, 129, 224), (254, 208, 127, 225), (253, 226, 141, 213), (252, 227, 142, 228), (251, 220, 136, 229), (250, 230, 140, 212), (249, 231, 143, 232), (248, 223, 139, 233), (247, 234, 131, 203), (246, 235, 144, 236), (245, 222, 138, 237), (244, 238, 135, 207), (243, 239, 145, 240), (242, 216, 132, 241), (183, 186, 185, 124), (120, 169, 186, 183), (169, 106, 160, 186), (166, 187, 184, 117), (108, 157, 187, 166), (157, 120, 183, 187), (105, 154, 188, 151), (117, 184, 188, 154), (182, 188, 184, 124), (179, 189, 181, 123), (119, 168, 189, 179), (168, 108, 166, 189), (153, 190, 180, 116), (107, 156, 190, 153), (156, 119, 179, 190), (165, 191, 147, 100), (116, 180, 191, 165), (180, 123, 178, 191), (175, 192, 177, 122), (113, 150, 192, 175), (150, 104, 167, 192), (149, 193, 176, 112), (103, 162, 193, 149), (162, 113, 175, 193), (161, 194, 156, 107), (112, 176, 194, 161), (176, 122, 174, 194), (171, 195, 173, 121), (109, 146, 195, 171), (146, 101, 164, 195), (167, 196, 172, 118), (104, 158, 196, 167), (158, 109, 171, 196), (155, 197, 157, 108), (118, 172, 197, 155), (172, 121, 170, 197), (170, 198, 169, 120), (121, 173, 198, 170), (173, 115, 152, 198), (174, 199, 168, 119), (122, 177, 199, 174), (177, 118, 155, 199), (178, 200, 159, 110), (123, 181, 200, 178), (181, 117, 154, 200), (151, 188, 182, 114), (124, 185, 201, 182), (185, 111, 148, 201), (239, 242, 241, 145), (141, 225, 242, 239), (225, 127, 216, 242), (222, 243, 240, 138), (129, 213, 243, 222), (213, 141, 239, 243), (210, 244, 207, 126), (138, 240, 244, 210), (240, 145, 238, 244), (235, 245, 237, 144), (140, 224, 245, 235), (224, 129, 222, 245), (209, 246, 236, 137), (128, 212, 246, 209), (212, 140, 235, 246), (221, 247, 203, 0), (137, 236, 247, 221), (236, 144, 234, 247), (231, 248, 233, 143), (134, 206, 248, 231), (206, 125, 223, 248), (205, 249, 232, 133), (5, 218, 249, 205), (218, 134, 231, 249), (217, 250, 212, 128), (133, 232, 250, 217), (232, 143, 230, 250), (227, 251, 229, 142), (130, 202, 251, 227), (202, 1, 220, 251), (223, 252, 228, 139), (125, 214, 252, 223), (214, 130, 227, 252), (211, 253, 213, 129), (139, 228, 253, 211), (228, 142, 226, 253), (226, 254, 225, 141), (142, 229, 254, 226), (229, 136, 208, 254), (230, 255, 224, 140), (143, 233, 255, 230), (233, 139, 211, 255), (234, 256, 215, 131), (144, 237, 256, 234), (237, 138, 210, 256), (114, 182, 201, 163), (238, 257, 219, 135), (145, 241, 257, 238), (241, 132, 204, 257), (221, 0, 3), (221, 3, 137), (209, 137, 3), (128, 209, 3), (217, 128, 3), (133, 217, 3), (205, 133, 3), (258, 26, 259), (165, 0, 260), (116, 165, 260), (153, 116, 260), (107, 153, 260), (161, 107, 260), (112, 161, 260), (149, 112, 260), (262, 261, 263), (101, 146, 202, 93), (146, 109, 130, 202), (109, 158, 214, 130), (158, 104, 125, 214), (104, 150, 206, 125), (150, 113, 134, 206), (113, 162, 218, 134), (162, 103, 5, 218), (260, 0, 3, 100), (283, 277, 267, 276), (282, 278, 268, 279), (281, 270, 265, 280), (278, 281, 280, 268), (266, 271, 281, 278), (273, 282, 279, 264, 319, 311, 327), (89, 275, 282, 273, 321, 313, 329), (275, 266, 278, 282), (269, 283, 276, 90, 317, 309, 325), (264, 279, 283, 269, 320, 312, 328), (279, 268, 277, 283), (277, 284, 272, 267), (268, 280, 284, 277), (280, 265, 274, 284), (304, 298, 285, 450, 436, 443, 290), (303, 299, 289, 300), (302, 292, 287, 301), (299, 302, 301, 289), (288, 352, 336, 344, 293, 302, 299), (293, 349, 333, 341, 31, 292, 302), (291, 303, 300, 286), (30, 353, 337, 345, 297, 303, 291), (297, 351, 335, 343, 288, 299, 303), (295, 304, 290, 448, 434, 441, 25), (286, 300, 304, 295), (300, 289, 298, 304), (298, 305, 294, 449, 435, 442, 285), (289, 301, 305, 298), (301, 287, 296, 305), (291, 275, 89, 30), (275, 291, 286, 266), (266, 286, 295, 271), (271, 295, 25), (373, 367, 355, 360), (372, 368, 358, 369), (371, 362, 357, 370), (368, 371, 370, 358), (354, 363, 371, 368), (363, 27, 362, 371), (365, 372, 369, 356), (41, 359, 372, 365), (359, 354, 368, 372), (361, 373, 360, 34), (356, 369, 373, 361), (369, 358, 367, 373), (367, 374, 364, 355), (358, 370, 374, 367), (370, 357, 366, 374), (394, 388, 376, 381), (393, 389, 379, 390), (392, 383, 378, 391), (389, 392, 391, 379), (375, 384, 392, 389), (384, 69, 383, 392), (386, 393, 390, 377), (71, 380, 393, 386), (380, 375, 389, 393), (382, 394, 381, 70), (377, 390, 394, 382), (390, 379, 388, 394), (388, 395, 385, 376), (379, 391, 395, 388), (391, 378, 387, 395), (397, 398, 399, 396), (19, 397, 398, 39), (19, 3, 396, 397), (398, 401, 396, 399), (39, 99, 3, 98), (401, 400, 398), (6, 400, 401, 99), (99, 401, 396, 3), (403, 402, 404), (23, 4, 402, 404), (405, 402, 406), (405, 24, 402), (402, 4, 396), (25, 438, 431, 445, 23, 404, 419, 410, 415, 407), (408, 417, 412, 421, 409, 22, 446, 432, 439, 26), (430, 418, 409, 421), (429, 423, 412, 417), (428, 424, 414, 425), (427, 422, 413, 426), (424, 427, 426, 414), (410, 419, 427, 424), (419, 404, 422, 427), (420, 428, 425, 411), (407, 415, 428, 420), (415, 410, 424, 428), (416, 429, 417, 408), (411, 425, 429, 416), (425, 414, 423, 429), (423, 430, 421, 412), (414, 426, 430, 423), (426, 413, 418, 430), (405, 408, 396), (259, 263, 103, 5), (260, 100, 25), (100, 260, 0), (0, 203, 147, 100), (147, 110, 131, 203), (110, 159, 215, 131), (159, 105, 126, 215), (105, 151, 207, 126), (151, 114, 135, 207), (114, 163, 219, 135), (102, 94, 219, 163), (263, 260, 262), (103, 149, 260), (263, 260, 103), (5, 205, 3), (5, 3, 259), (3, 258, 259), (259, 26, 261, 263)])
me_plane_001.polygons.foreach_set('material_index', [0, 0, 0, 0, 0, 0, 0, 1, 0, 0, 0, 0, 0, 0, 0, 0, 0, 0, 0, 0, 0, 0, 0, 1, 1, 1, 1, 0, 0, 0, 0, 1, 0, 1, 0, 0, 1, 0, 0, 1, 0, 0, 0, 0, 1, 0, 0, 0, 1, 0, 0, 0, 0, 0, 1, 1, 1, 0, 0, 0, 0, 0, 0, 0, 1, 0, 0, 0, 0, 1, 0, 0, 0, 0, 1, 0, 0, 0, 0, 0, 1, 0, 1, 0, 0, 0, 0, 1, 0, 0, 0, 0, 1, 1, 1, 1, 1, 1, 1, 1, 1, 1, 1, 1, 1, 1, 1, 0, 0, 0, 0, 0, 0, 0, 0, 0, 0, 0, 0, 0, 0, 0, 1, 1, 1, 1, 1, 1, 1, 1, 1, 1, 1, 1, 1, 1, 1, 1, 1, 1, 1, 1, 1, 1, 1, 1, 1, 1, 1, 1, 1, 1, 1, 1, 1, 1, 1, 1, 1, 1, 1, 1, 1, 1, 1, 1, 1, 1, 1, 1, 0, 0, 0, 0, 0, 0, 0, 0, 0, 0, 0, 0, 0, 0, 0, 0, 0, 0, 0, 0, 0, 0, 0, 0, 0, 0, 0, 0, 0, 0, 0, 0, 0, 0, 0, 0, 0, 0, 0, 0, 0, 0, 0, 0, 0, 1, 0, 0, 0, 0, 0, 0, 0, 0, 0, 0, 0, 1, 1, 1, 1, 1, 1, 1, 1, 0, 0, 0, 0, 0, 0, 0, 0, 0, 1, 1, 1, 1, 1, 1, 1, 1, 1, 1, 1, 1, 1, 1, 0, 0, 0, 0, 0, 0, 0, 0, 0, 0, 0, 0, 0, 0, 0, 0, 0, 0, 0, 0, 0, 0, 0, 0, 0, 0, 0, 0, 0, 0, 0, 0, 0, 0, 1, 1, 1, 1, 1, 1, 1, 1, 1, 1, 1, 1, 1, 1, 1, 1, 0, 0, 1, 0, 1, 0, 0, 1, 0, 1, 0, 0, 0, 0, 1, 1, 1, 1, 1, 1, 1, 1, 1, 1, 1, 1, 1, 1, 1, 1, 1, 0, 0, 0, 0, 1, 1, 1, 1, 1, 1, 1, 1, 1, 1, 0, 0, 0, 0])
me_plane_001.materials.append(mat_papier_orange)
me_plane_001.materials.append(mat_papier_weiss)
me_plane_001.use_remesh_preserve_volume = False
me_plane_001.use_remesh_preserve_attributes = False
me_plane_001.use_mirror_vertex_groups = False
me_plane_001.update()
me_plane_002 = bpy.data.meshes.new('Plane.002')
me_plane_002.from_pydata([(-2.706, 1.401, 0.0), (-1.312, 3.823, 0.6014), (-4.101, 5.228, 0.0008022), (-0.993, -1.007, -0.0001504), (1.748, -0.9935, 0.9064), (-0.5094, 1.423, 1.02), (1.817, -1.011, 0.06584), (1.989, 1.35, 0.1268), (1.813, 0.5842, 0.4506), (2.802, 0.6023, 0.4262), (2.695, 1.132, 0.2304), (2.505, 1.119, 0.184), (3.49, 1.214, 0.2569), (3.041, 1.4, 0.1675), (2.378, 3.98, 0.0163), (2.37, 2.232, 0.6191), (2.856, 3.582, 0.1629), (3.659, 2.928, 0.0001119), (3.659, 2.339, 0.1939), (1.822, -1.007, 0.8972), (-3.319, 3.823, -3.624e-05), (-0.4771, 0.2021, 0.0986), (0.6301, -0.3445, 0.384), (1.408, -0.07196, 0.5482), (0.537, -0.3754, 0.3656), (1.748, -0.9937, -0.000295), (0.3776, -1.0, 0.06383), (2.679, 1.593, -4.284e-07), (1.49, 2.04, 0.04394), (0.7481, 1.575, 0.04477), (2.222, 0.2999, 0.007333), (0.01952, -0.001833, 0.3158), (2.336, 3.344, 0.6171), (3.681, 0.9348, 0.1675), (1.154, 3.289, 0.0001142), (2.289, 3.884, 0.02889), (2.321, 4.867, 0.9341), (2.368, 4.109, 1.058), (2.293, 4.212, 0.4959), (1.489, -0.08791, 0.557), (2.336, 3.397, 0.6163), (2.38, 4.028, 0.000245), (2.335, 3.344, 0.6166), (1.162, 3.294, 0.004641), (2.317, 4.861, 0.9314), (2.366, 4.107, 1.055), (2.291, 4.211, 0.4958), (2.335, 3.397, 0.6162), (2.38, 3.983, 0.01552), (2.346, 3.348, 0.621), (1.154, 3.289, 0.0002019), (1.154, 3.289, 4.724e-05), (2.336, 3.397, 0.6158), (2.38, 4.016, 0.002239), (3.304, 2.428, -0.0003693), (2.378, 3.98, 0.01531), (2.37, 2.233, 0.6185), (2.855, 3.582, 0.1617), (1.159, 3.284, 2.098e-05), (2.37, 2.232, 0.615), (3.658, 2.928, -0.0003826), (3.658, 2.339, 0.1939), (2.288, 3.884, 0.02722), (3.659, 2.928, 0.0001119), (3.659, 2.339, 0.1939), (3.657, 2.927, 0.0001588), (3.647, 2.348, 0.19), (3.306, 2.433, 0.0003914), (1.813, 0.5856, 0.45), (2.676, 1.593, 0.0001392), (1.156, 3.26, -0.0002572), (2.379, 4.028, -0.0003083), (1.989, 1.35, 0.1256), (1.813, 0.5842, 0.4495), (2.802, 0.6023, 0.4249), (2.695, 1.132, 0.2291), (1.901, 0.967, 0.2887), (2.505, 1.119, 0.1819), (3.489, 1.214, 0.2567), (3.041, 1.399, 0.1674), (3.488, 1.213, 0.2556), (3.041, 1.399, 0.1675), (3.681, 0.9348, 0.1681), (2.675, 1.602, -1.585e-06), (1.49, 2.04, 0.044), (1.813, 0.5856, 0.4501), (2.673, 1.593, -6.492e-05), (1.49, 2.04, 0.02635), (0.7481, 1.575, 0.02864), (2.222, 0.2999, -0.004568), (0.01952, -0.001833, 0.3121), (0.3844, -0.9993, 0.1324), (-0.477, 0.202, 0.09373), (-1.312, 3.823, 0.6013), (-4.101, 5.228, 0.000698), (-1.312, 3.823, 0.6015), (-3.319, 3.823, 3.624e-05), (0.6443, -0.3966, 0.3843), (0.359, -1.009, 0.1862), (-2.706, 1.402, 0.0), (-1.312, 3.771, 0.5955), (-4.052, 5.111, 0.0), (-0.5099, 1.423, 1.017), (-0.9111, 2.623, 0.8397), (-3.402, 3.313, -0.004311), (-2.707, 4.477, 0.3155), (-1.606, 1.41, 0.5919), (-2.157, 2.968, 0.472), (-1.112, 3.223, 0.7195), (-3.052, 2.355, -0.003682), (-3.404, 4.81, 0.1551), (-1.058, 1.417, 0.8366), (-0.7105, 2.023, 0.962), (-3.752, 4.271, -0.002834), (-2.01, 4.114, 0.4614), (-2.154, 1.404, 0.3472), (-2.779, 3.14, 0.2881), (-1.534, 2.796, 0.6558), (-1.881, 2.189, 0.5334), (-2.432, 3.747, 0.4126), (-1.772, 3.485, 0.566), (-1.296, 2.106, 0.7477), (-2.467, 2.272, 0.3191), (-3.092, 4.009, 0.2591), (-0.9106, 2.623, 0.8456), (-3.402, 3.313, 0.001559), (-2.706, 4.526, 0.3213), (-1.606, 1.41, 0.5978), (-2.156, 2.968, 0.4778), (-1.111, 3.223, 0.7254), (-3.052, 2.355, 0.002188), (-3.404, 4.877, 0.1669), (-1.058, 1.417, 0.8425), (-0.71, 2.023, 0.9679), (-3.751, 4.271, 0.003036), (-2.009, 4.175, 0.4673), (-2.154, 1.404, 0.3531), (-2.779, 3.141, 0.294), (-1.533, 2.796, 0.6617), (-1.881, 2.189, 0.5393), (-2.431, 3.747, 0.4185), (-1.771, 3.485, 0.5719), (-1.295, 2.106, 0.7536), (-2.466, 2.272, 0.325), (-3.091, 4.009, 0.265), (-1.212, 3.523, 0.6591), (-2.877, 1.876, -0.00176), (-3.753, 4.982, 0.06836), (-0.784, 1.42, 0.959), (-0.8108, 2.323, 0.8987), (-3.577, 3.792, -0.002779), (-2.358, 4.299, 0.3926), (-1.88, 1.407, 0.4696), (-3.091, 3.227, 0.1962), (-1.845, 2.882, 0.5639), (-1.744, 1.8, 0.5658), (-2.294, 3.357, 0.4431), (-1.011, 2.923, 0.7804), (-3.227, 2.834, -0.00613), (-3.056, 4.646, 0.2362), (-1.332, 1.413, 0.7143), (-0.6102, 1.723, 1.025), (-3.927, 4.749, -0.002391), (-1.661, 3.954, 0.534), (-2.428, 1.401, 0.2248), (-2.468, 3.054, 0.38), (-1.222, 2.709, 0.7478), (-2.019, 2.579, 0.5006), (-2.569, 4.136, 0.3752), (-2.102, 3.616, 0.4893), (-1.442, 3.354, 0.6428), (-1.653, 3.14, 0.6117), (-1.891, 3.83, 0.5208), (-1.589, 2.148, 0.6406), (-1.003, 2.065, 0.8549), (-1.177, 1.761, 0.7953), (-1.415, 2.451, 0.6996), (-2.76, 2.314, 0.212), (-2.174, 2.231, 0.4263), (-2.311, 1.838, 0.3363), (-2.623, 2.706, 0.3015), (-3.422, 4.14, 0.1524), (-2.762, 3.878, 0.3359), (-2.936, 3.575, 0.2744), (-3.248, 4.443, 0.2208), (-2.909, 4.29, 0.2989), (-2.615, 3.466, 0.3587), (-3.256, 3.683, 0.1901), (-2.321, 2.642, 0.401), (-2.027, 1.819, 0.451), (-2.594, 1.857, 0.2215), (-1.113, 2.387, 0.7992), (-0.8936, 1.742, 0.9101), (-1.46, 1.781, 0.6805), (-1.551, 3.676, 0.59), (-1.332, 3.032, 0.6961), (-1.973, 3.249, 0.5274), (-2.23, 3.983, 0.4482), (-1.717, 2.515, 0.6001), (-2.925, 2.77, 0.2019), (-3.587, 4.596, 0.1214), (-1.211, 3.523, 0.6649), (-2.877, 1.876, 0.00411), (-3.752, 5.053, 0.08342), (-0.7835, 1.42, 0.9649), (-0.8103, 2.323, 0.9046), (-3.577, 3.792, 0.003091), (-2.358, 4.35, 0.3984), (-1.88, 1.407, 0.4754), (-3.09, 3.227, 0.202), (-1.845, 2.882, 0.5698), (-1.743, 1.8, 0.5717), (-2.294, 3.358, 0.4489), (-1.011, 2.923, 0.7863), (-3.227, 2.834, -0.0002604), (-3.055, 4.701, 0.243), (-1.332, 1.414, 0.7202), (-0.6097, 1.723, 1.031), (-3.926, 4.749, 0.003479), (-1.66, 3.999, 0.5399), (-2.428, 1.401, 0.2307), (-2.467, 3.054, 0.3859), (-1.222, 2.709, 0.7536), (-2.019, 2.579, 0.5064), (-2.569, 4.136, 0.3811), (-2.101, 3.616, 0.4952), (-1.441, 3.354, 0.6486), (-1.652, 3.14, 0.6176), (-1.89, 3.83, 0.5267), (-1.588, 2.148, 0.6465), (-1.003, 2.065, 0.8608), (-1.177, 1.761, 0.8012), (-1.414, 2.451, 0.7055), (-2.759, 2.314, 0.2179), (-2.174, 2.231, 0.4322), (-2.31, 1.838, 0.3421), (-2.623, 2.706, 0.3073), (-3.421, 4.14, 0.1731), (-2.761, 3.878, 0.3417), (-2.935, 3.575, 0.2803), (-3.248, 4.443, 0.2266), (-2.908, 4.29, 0.3048), (-2.614, 3.466, 0.3646), (-3.256, 3.683, 0.1959), (-2.321, 2.643, 0.4069), (-2.027, 1.819, 0.4569), (-2.594, 1.857, 0.2274), (-1.112, 2.387, 0.8051), (-0.8931, 1.742, 0.9159), (-1.46, 1.781, 0.6864), (-1.551, 3.677, 0.5958), (-1.332, 3.032, 0.7019), (-1.973, 3.249, 0.5333), (-2.23, 3.983, 0.4541), (-1.716, 2.515, 0.606), (-2.925, 2.77, 0.2078), (-3.587, 4.596, 0.1347), (-0.3077, -1.004, 0.0007666), (-0.0659, 0.2114, 0.5801), (-0.993, -1.007, -0.0004026), (0.3776, -1.0, 0.06063), (-0.3077, -1.006, -0.0002282), (-0.0659, 0.2114, 0.5769), (1.121, 0.1489, 0.1502), (1.066, -0.9964, 0.08192), (1.985, -0.3469, -0.007098), (0.202, -0.5006, 0.2243), (1.094, -0.4238, 0.1278), (0.5702, 0.07352, 0.2409), (1.407, -0.9949, 0.05666), (1.867, -0.6702, -0.007082), (0.2932, -0.7499, 0.1784), (1.671, 0.2242, 0.09844), (0.7253, -0.9978, 0.1072), (2.103, -0.02333, -0.006675), (0.1107, -0.2512, 0.2704), (0.6477, -0.4622, 0.176), (1.539, -0.3853, 0.07882), (1.107, -0.1374, 0.1509), (1.08, -0.7101, 0.1049), (1.473, -0.6901, 0.06735), (1.605, -0.08057, 0.09116), (0.609, -0.1943, 0.2106), (0.6865, -0.73, 0.1416), (1.063, -0.9971, 0.09624), (1.985, -0.3471, 0.007098), (0.1986, -0.5011, 0.2386), (1.121, 0.1489, 0.1872), (1.092, -0.4241, 0.1417), (1.405, -0.9954, 0.0705), (2.103, -0.02339, 0.006675), (0.109, -0.2515, 0.2841), (0.5702, 0.07352, 0.2583), (0.7202, -0.9988, 0.122), (1.867, -0.6704, 0.007082), (0.2881, -0.7508, 0.1932), (1.671, 0.2242, 0.116), (1.077, -0.7106, 0.119), (1.106, -0.1376, 0.1644), (1.538, -0.3856, 0.09323), (0.6452, -0.4626, 0.1902), (0.6077, -0.1946, 0.2242), (1.605, -0.08069, 0.1046), (1.472, -0.6905, 0.08186), (0.6827, -0.7307, 0.1561), (2.459, 0.9461, 0.0004924), (2.093, 1.816, 0.02696), (0.3838, 0.7867, 0.1435), (0.2948, 0.03584, 0.2765), (1.119, 1.808, 0.02692), (1.396, 0.1865, 0.1341), (0.8455, 0.1112, 0.2053), (1.947, 0.2619, 0.06283), (2.576, 1.269, 0.0005908), (1.791, 1.928, 0.02676), (0.2017, 0.3924, 0.216), (0.1572, 0.017, 0.2943), (0.9335, 1.691, 0.0271), (1.258, 0.1677, 0.1519), (0.7078, 0.09235, 0.2231), (1.809, 0.243, 0.08063), (2.341, 0.6228, 0.001275), (2.395, 1.704, 0.02716), (0.566, 1.181, 0.0881), (0.4325, 0.05468, 0.2587), (1.304, 1.924, 0.02674), (1.534, 0.2054, 0.1162), (0.9832, 0.13, 0.1875), (2.084, 0.2807, 0.04502), (2.459, 0.9461, 0.002765), (2.093, 1.816, 0.04436), (0.3838, 0.7867, 0.1717), (0.2948, 0.03584, 0.2939), (1.119, 1.808, 0.04435), (1.396, 0.1865, 0.1516), (0.8455, 0.1112, 0.2227), (1.947, 0.2619, 0.08037), (2.578, 1.269, 0.003305), (1.791, 1.928, 0.04415), (0.2017, 0.3924, 0.2439), (0.1572, 0.017, 0.3117), (0.9335, 1.691, 0.04456), (1.258, 0.1677, 0.1694), (0.7078, 0.09235, 0.2405), (1.809, 0.243, 0.09817), (2.341, 0.6228, 0.002659), (2.395, 1.704, 0.04457), (0.566, 1.181, 0.116), (0.4325, 0.05468, 0.2761), (1.304, 1.924, 0.04415), (1.534, 0.2054, 0.1338), (0.9832, 0.13, 0.2049), (2.084, 0.2807, 0.06258), (2.538, 2.81, -0.001402), (1.484, 1.934, 0.2468), (1.767, 3.663, 0.0002205), (2.255, 1.088, 0.2477), (2.011, 2.372, 0.1457), (2.459, 3.419, -0.001482), (1.319, 2.61, 0.145), (1.461, 3.471, -0.0003092), (2.475, 1.34, 0.1462), (2.617, 2.202, -3.808e-05), (1.648, 1.259, 0.3487), (2.073, 3.843, -0.0001196), (2.034, 0.8363, 0.3491), (1.747, 2.153, 0.1963), (2.274, 2.591, 0.09517), (1.889, 3.014, 0.09477), (2.133, 1.73, 0.1967), (2.375, 1.966, 0.1207), (2.174, 3.217, 0.06965), (1.604, 2.812, 0.1199), (1.89, 1.495, 0.2727), (2.538, 2.81, -0.001612), (1.482, 1.936, 0.2395), (1.765, 3.651, -0.0003554), (2.255, 1.089, 0.2473), (2.01, 2.373, 0.1358), (2.459, 3.419, -0.001751), (1.316, 2.612, 0.126), (1.458, 3.441, -0.0007392), (2.475, 1.341, 0.146), (2.615, 2.195, -7.02e-05), (1.647, 1.261, 0.3391), (2.072, 3.838, -0.0005064), (2.034, 0.8374, 0.3486), (1.746, 2.155, 0.18), (2.274, 2.592, 0.09471), (1.887, 3.016, 0.0771), (2.132, 1.731, 0.1962), (2.375, 1.966, 0.1204), (2.173, 3.217, 0.06906), (1.602, 2.814, 0.0973), (1.89, 1.496, 0.2399), (-0.9882, -1.007, 0.000165), (1.822, -1.007, 0.8934), (1.489, -0.09511, 0.5572), (0.6443, -0.4028, 0.3843), (1.817, -1.011, 0.06748), (0.359, -1.009, 0.1884), (1.747, -0.992, 0.9043), (0.6545, -0.3552, 0.3898), (1.396, -0.08241, 0.5462), (0.537, -0.3897, 0.3656), (-0.9929, -1.007, -0.0001504), (1.748, -0.9937, 0.0005625), (0.3776, -1.0, 0.1497), (0.6318, -0.3469, 0.3835), (1.572, -0.5381, 0.2765), (1.063, -0.9971, 0.09755), (0.5039, -0.6753, 0.2669), (1.013, -0.2162, 0.4651), (1.038, -0.6067, 0.3043), (1.66, -0.7659, 0.1389), (0.7202, -0.9988, 0.1236), (0.4407, -0.8378, 0.2083), (0.8215, -0.2947, 0.4264), (1.484, -0.3139, 0.4131), (1.405, -0.9954, 0.07602), (0.567, -0.5127, 0.3253), (1.204, -0.1493, 0.5057), (0.7708, -0.641, 0.2785), (1.305, -0.5728, 0.3108), (1.05, -0.8019, 0.2003), (1.025, -0.4114, 0.3815), (1.255, -0.3608, 0.4032), (1.355, -0.7839, 0.1947), (0.7455, -0.8199, 0.2106), (0.7962, -0.4621, 0.3672), (0.5039, -0.6725, 0.2659), (1.019, -0.2152, 0.4661), (1.577, -0.9945, 0.03736), (0.8915, -0.9979, 0.09946), (1.234, -0.9962, 0.08337), (0.5489, -0.9996, 0.1348), (1.214, -0.1401, 0.5072), (1.662, -0.9941, 0.005942), (0.9772, -0.9975, 0.1027), (1.32, -0.9958, 0.07693), (0.6346, -0.9992, 0.1284), (0.567, -0.5085, 0.325), (0.8246, -0.2771, 0.4248), (1.491, -0.995, 0.05353), (0.8059, -0.9983, 0.1155), (1.148, -0.9966, 0.0898), (0.4633, -1.0, 0.1413), (-4.1, 5.227, 0.0009891), (2.307, 0.5932, 0.4384), (2.748, 0.8671, 0.3283), (2.342, 1.241, 0.1786), (2.325, 0.917, 0.3085), (1.857, 0.7756, 0.3696), (2.555, 0.5977, 0.4323), (2.722, 0.9995, 0.2793), (2.519, 1.186, 0.2045), (1.945, 1.158, 0.2078), (2.06, 0.5887, 0.4445), (2.775, 0.7347, 0.3773), (2.166, 1.295, 0.1527), (2.537, 0.8921, 0.3184), (2.113, 0.942, 0.2986), (2.334, 1.079, 0.2435), (2.316, 0.7551, 0.3734), (2.086, 0.7654, 0.3715), (2.139, 1.119, 0.2257), (2.528, 1.039, 0.2614), (2.546, 0.7449, 0.3753), (1.901, 0.967, 0.2879), (2.307, 0.5932, 0.4376), (2.748, 0.8671, 0.327), (2.342, 1.241, 0.1774), (2.325, 0.917, 0.3075), (1.857, 0.7756, 0.3667), (2.555, 0.5977, 0.4312), (2.722, 0.9995, 0.2781), (2.519, 1.186, 0.2032), (1.945, 1.158, 0.2067), (2.06, 0.5887, 0.4425), (2.775, 0.7347, 0.3759), (2.166, 1.295, 0.1515), (2.316, 0.7551, 0.3725), (2.334, 1.079, 0.2424), (2.113, 0.942, 0.2977), (2.537, 0.8921, 0.3172), (2.528, 1.039, 0.2561), (2.139, 1.119, 0.2246), (2.086, 0.7654, 0.367), (2.546, 0.7449, 0.3742)], [(63, 64), (26, 295), (22, 402), (3, 405), (22, 408), (415, 407), (22, 441), (3, 261)], [(435, 440, 293, 304, 295, 407, 446), (256, 203, 2, 218), (11, 9, 12, 13), (467, 453, 9, 458), (16, 14, 15), (2, 20, 1, 219, 135, 207, 126, 215, 131, 203), (21, 0, 92, 25), (3, 0, 92, 25), (22, 4, 23, 436, 431, 442), (407, 395, 3, 24), (446, 407, 430, 435), (30, 345, 329, 337, 27, 346, 330, 338, 28, 349, 333, 341, 29, 347, 331, 339, 31, 340, 332, 348, 292, 343, 335, 351, 287, 342, 334, 350, 296, 344, 336, 352), (37, 34, 32), (40, 41, 364, 355, 360, 34), (14, 32, 34), (40, 34, 38), (36, 38, 34), (34, 37, 36), (17, 35, 15, 18), (373, 365, 8, 363), (13, 33, 12), (24, 3, 4), (19, 39, 97, 3), (45, 42, 43), (47, 46, 43), (44, 43, 46), (43, 44, 45), (38, 36, 44, 46), (40, 38, 46, 47), (37, 32, 42, 45), (36, 37, 45, 44), (48, 50, 49), (32, 14, 48, 49), (52, 51, 53), (41, 40, 52, 53), (18, 54, 17), (57, 56, 55), (55, 48, 16, 57), (16, 15, 56, 57), (60, 61, 59, 62), (35, 17, 60, 62), (17, 18, 61, 60), (18, 15, 59, 61), (35, 62, 59, 15), (66, 65, 67), (67, 54, 61, 66), (54, 67, 65, 17), (15, 64, 61, 59), (394, 384, 68, 386), (41, 71, 379, 374, 383, 69, 27, 362, 353, 358), (27, 69, 382, 377, 386, 68, 8, 365, 356, 361), (71, 41, 51, 70, 381, 376, 385), (380, 359, 354, 375), (15, 14, 34), (56, 58, 55), (488, 479, 74, 474), (466, 460, 449, 454), (10, 454, 449, 458, 9, 74, 479, 470, 475, 75), (10, 75, 476, 471, 480, 72, 7, 459, 450, 455), (8, 73, 478, 469, 474, 74, 9, 453, 448, 457), (7, 72, 477, 468, 473, 73, 8, 452, 76, 456), (78, 79, 13, 12), (465, 461, 451, 462), (78, 74, 77, 79), (81, 80, 82), (33, 82, 80, 12), (12, 80, 81, 13), (33, 13, 81, 82), (28, 338, 330, 346, 27, 68), (84, 85, 83), (83, 27, 346, 330, 338, 28, 84), (13, 79, 77, 11), (68, 27, 83, 85), (28, 68, 85, 84), (89, 328, 312, 320, 272, 326, 310, 318, 263, 327, 311, 319, 268, 324, 308, 316, 90, 315, 307, 323, 88, 317, 309, 325, 87, 314, 306, 322, 86, 313, 305, 321), (86, 322, 306, 314, 87, 28, 338, 330, 346, 27), (29, 341, 333, 349, 28, 87, 325, 309, 317, 88), (315, 339, 331, 307), (89, 30, 352, 336, 344, 296, 350, 334, 342, 287, 351, 335, 343, 292, 348, 332, 340, 31, 90, 316, 308, 324, 268, 319, 311, 327, 263, 318, 310, 326, 272, 320, 312, 328), (89, 321, 305, 313, 86, 69, 30), (283, 273, 91, 271), (26, 90, 275, 266, 271, 91), (270, 25, 269, 280), (0, 92, 21), (21, 92, 25), (21, 0, 3, 25), (93, 94, 2, 203, 131, 215, 126, 207, 135, 219, 1), (447, 95, 96), (447, 2, 93, 95), (1, 20, 96, 95, 93), (6, 98, 39), (200, 162, 101, 147), (199, 158, 104, 153), (198, 167, 107, 154), (197, 168, 105, 151), (196, 156, 119, 169), (195, 171, 120, 170), (194, 172, 114, 163), (193, 155, 118, 173), (192, 175, 121, 174), (191, 176, 117, 166), (190, 146, 109, 177), (189, 179, 122, 178), (188, 180, 116, 165), (186, 183, 123, 182), (185, 184, 110, 159), (255, 209, 125, 214), (254, 210, 128, 223), (253, 207, 126, 224), (252, 225, 140, 212), (251, 226, 141, 227), (250, 219, 135, 228), (249, 229, 139, 211), (248, 230, 142, 231), (247, 222, 138, 232), (246, 233, 130, 202), (245, 234, 143, 235), (244, 221, 137, 236), (243, 237, 134, 206), (242, 238, 144, 239), (241, 215, 131, 240), (182, 123, 184, 185), (119, 182, 185, 168), (168, 185, 159, 105), (165, 116, 183, 186), (107, 165, 186, 156), (156, 186, 182, 119), (104, 150, 187, 153), (116, 153, 187, 183), (181, 123, 183, 187), (178, 122, 180, 188), (118, 178, 188, 167), (167, 188, 165, 107), (152, 115, 179, 189), (106, 152, 189, 155), (155, 189, 178, 118), (164, 99, 146, 190), (115, 164, 190, 179), (179, 190, 177, 122), (174, 121, 176, 191), (112, 174, 191, 149), (149, 191, 166, 103), (148, 111, 175, 192), (102, 148, 192, 161), (161, 192, 174, 112), (160, 106, 155, 193), (111, 160, 193, 175), (175, 193, 173, 121), (170, 120, 172, 194), (108, 170, 194, 145), (145, 194, 163, 100), (166, 117, 171, 195), (103, 166, 195, 157), (157, 195, 170, 108), (154, 107, 156, 196), (117, 154, 196, 171), (171, 196, 169, 120), (169, 119, 168, 197), (120, 169, 197, 172), (172, 197, 151, 114), (173, 118, 167, 198), (121, 173, 198, 176), (176, 198, 154, 117), (177, 109, 158, 199), (122, 177, 199, 180), (180, 199, 153, 116), (150, 113, 181, 187), (123, 181, 200, 184), (184, 200, 147, 110), (238, 241, 240, 144), (140, 224, 241, 238), (224, 126, 215, 241), (221, 242, 239, 137), (128, 212, 242, 221), (212, 140, 238, 242), (209, 243, 206, 125), (137, 239, 243, 209), (239, 144, 237, 243), (234, 244, 236, 143), (139, 223, 244, 234), (223, 128, 221, 244), (208, 245, 235, 136), (127, 211, 245, 208), (211, 139, 234, 245), (220, 246, 202, 0), (136, 235, 246, 220), (235, 143, 233, 246), (230, 247, 232, 142), (133, 205, 247, 230), (205, 124, 222, 247), (204, 248, 231, 132), (5, 217, 248, 204), (217, 133, 230, 248), (216, 249, 211, 127), (132, 231, 249, 216), (231, 142, 229, 249), (226, 250, 228, 141), (129, 201, 250, 226), (201, 1, 219, 250), (222, 251, 227, 138), (124, 213, 251, 222), (213, 129, 226, 251), (210, 252, 212, 128), (138, 227, 252, 210), (227, 141, 225, 252), (225, 253, 224, 140), (141, 228, 253, 225), (228, 135, 207, 253), (229, 254, 223, 139), (142, 232, 254, 229), (232, 138, 210, 254), (233, 255, 214, 130), (143, 236, 255, 233), (236, 137, 209, 255), (113, 162, 200, 181), (237, 256, 218, 134), (144, 240, 256, 237), (240, 131, 203, 256), (220, 0, 3), (220, 3, 136), (208, 136, 3), (127, 208, 3), (216, 127, 3), (132, 216, 3), (204, 132, 3), (257, 26, 258), (99, 164, 259), (115, 259, 164), (152, 259, 115), (106, 259, 152), (160, 259, 106), (111, 259, 160), (148, 259, 111), (261, 262, 260), (100, 93, 201, 145), (145, 201, 129, 108), (108, 129, 213, 157), (157, 213, 124, 103), (103, 124, 205, 149), (149, 205, 133, 112), (112, 133, 217, 161), (161, 217, 5, 102), (259, 99, 3, 0), (282, 276, 266, 275), (281, 277, 267, 278), (280, 269, 264, 279), (277, 280, 279, 267), (265, 270, 280, 277), (272, 281, 278, 263, 318, 310, 326), (89, 274, 281, 272, 320, 312, 328), (274, 265, 277, 281), (268, 282, 275, 90, 316, 308, 324), (263, 278, 282, 268, 319, 311, 327), (278, 267, 276, 282), (276, 283, 271, 266), (267, 279, 283, 276), (279, 264, 273, 283), (303, 297, 284, 445, 434, 439, 289), (302, 298, 288, 299), (301, 291, 286, 300), (298, 301, 300, 288), (287, 351, 335, 343, 292, 301, 298), (292, 348, 332, 340, 31, 291, 301), (290, 302, 299, 285), (30, 352, 336, 344, 296, 302, 290), (296, 350, 334, 342, 287, 298, 302), (294, 303, 289, 443, 432, 437, 25), (285, 299, 303, 294), (299, 288, 297, 303), (297, 304, 293, 444, 433, 438, 284), (288, 300, 304, 297), (300, 286, 295, 304), (290, 274, 89, 30), (274, 290, 285, 265), (265, 285, 294, 270), (270, 294, 25), (372, 366, 354, 359), (371, 367, 357, 368), (370, 361, 356, 369), (367, 370, 369, 357), (353, 362, 370, 367), (362, 27, 361, 370), (364, 371, 368, 355), (41, 358, 371, 364), (358, 353, 367, 371), (360, 372, 359, 34), (355, 368, 372, 360), (368, 357, 366, 372), (366, 373, 363, 354), (357, 369, 373, 366), (369, 356, 365, 373), (393, 380, 375, 387), (392, 389, 378, 388), (391, 390, 377, 382), (388, 378, 390, 391), (374, 388, 391, 383), (383, 391, 382, 69), (385, 376, 389, 392), (71, 385, 392, 379), (379, 392, 388, 374), (381, 70, 380, 393), (376, 381, 393, 389), (389, 393, 387, 378), (387, 375, 384, 394), (378, 387, 394, 390), (390, 394, 386, 377), (396, 395, 398, 397), (19, 396, 397, 39), (19, 3, 395, 396), (397, 398, 395, 400), (39, 98, 3, 97), (400, 399, 397), (6, 399, 400, 98), (98, 400, 395, 3), (402, 403, 401), (23, 4, 401, 403), (404, 401, 405), (404, 24, 401), (401, 4, 395), (414, 406, 25, 403, 418, 409), (441, 440, 435, 430), (429, 417, 408, 420), (428, 422, 411, 416), (427, 423, 413, 424), (426, 421, 412, 425), (423, 426, 425, 413), (409, 418, 426, 423), (418, 403, 421, 426), (419, 427, 424, 410), (406, 414, 427, 419), (414, 409, 423, 427), (428, 416, 446, 435), (410, 424, 428, 415), (424, 413, 422, 428), (422, 429, 420, 411), (413, 425, 429, 422), (425, 412, 417, 429), (404, 395, 407), (258, 262, 102, 5), (259, 99, 25), (99, 259, 0), (0, 202, 146, 99), (146, 202, 130, 109), (109, 130, 214, 158), (158, 214, 125, 104), (104, 125, 206, 150), (150, 206, 134, 113), (113, 134, 218, 162), (101, 162, 218, 94), (262, 261, 259), (102, 259, 148), (262, 259, 102), (5, 204, 3), (5, 3, 258), (3, 257, 258), (258, 26, 260, 262), (407, 24, 404), (440, 441, 408, 293), (442, 444, 293, 22), (444, 442, 412, 284), (412, 421, 289, 284), (421, 403, 25, 289), (329, 305, 313, 337), (337, 313, 69, 27), (329, 30, 89, 305), (464, 457, 448, 463), (461, 464, 463, 451), (76, 452, 464, 461), (452, 8, 457, 464), (459, 465, 462, 450), (7, 456, 465, 459), (456, 76, 461, 465), (455, 466, 454, 10), (450, 462, 466, 455), (462, 451, 460, 466), (460, 467, 458, 449), (451, 463, 467, 460), (463, 448, 453, 467), (487, 481, 469, 478), (486, 482, 472, 483), (485, 475, 470, 484), (482, 485, 484, 472), (471, 476, 485, 482), (476, 75, 475, 485), (477, 486, 483, 468), (72, 480, 486, 477), (480, 471, 482, 486), (473, 487, 478, 73), (468, 483, 487, 473), (483, 472, 481, 487), (481, 488, 474, 469), (472, 484, 488, 481), (484, 470, 479, 488), (363, 384, 375, 354), (380, 70, 51, 359), (363, 8, 73, 384), (307, 331, 347, 323), (29, 88, 323, 347), (31, 339, 315, 90)])
me_plane_002.polygons.foreach_set('material_index', [0, 0, 0, 0, 0, 0, 0, 1, 0, 0, 0, 0, 0, 0, 0, 0, 0, 0, 0, 0, 0, 0, 0, 1, 1, 1, 1, 0, 0, 0, 0, 1, 0, 1, 0, 0, 1, 0, 0, 1, 0, 0, 0, 0, 1, 0, 0, 0, 1, 0, 0, 0, 0, 0, 1, 1, 0, 0, 0, 0, 0, 0, 0, 1, 1, 0, 0, 0, 0, 1, 0, 0, 0, 0, 1, 0, 0, 0, 0, 0, 1, 0, 1, 0, 0, 0, 0, 1, 0, 0, 0, 1, 1, 1, 1, 1, 1, 1, 1, 1, 1, 1, 1, 1, 1, 1, 0, 0, 0, 0, 0, 0, 0, 0, 0, 0, 0, 0, 0, 0, 0, 1, 1, 1, 1, 1, 1, 1, 1, 1, 1, 1, 1, 1, 1, 1, 1, 1, 1, 1, 1, 1, 1, 1, 1, 1, 1, 1, 1, 1, 1, 1, 1, 1, 1, 1, 1, 1, 1, 1, 1, 1, 1, 1, 1, 1, 1, 1, 1, 0, 0, 0, 0, 0, 0, 0, 0, 0, 0, 0, 0, 0, 0, 0, 0, 0, 0, 0, 0, 0, 0, 0, 0, 0, 0, 0, 0, 0, 0, 0, 0, 0, 0, 0, 0, 0, 0, 0, 0, 0, 0, 0, 0, 0, 1, 0, 0, 0, 0, 0, 0, 0, 0, 0, 0, 0, 1, 1, 1, 1, 1, 1, 1, 1, 0, 0, 0, 0, 0, 0, 0, 0, 0, 1, 1, 1, 1, 1, 1, 1, 1, 1, 1, 1, 1, 1, 1, 0, 0, 0, 0, 0, 0, 0, 0, 0, 0, 0, 0, 0, 0, 0, 0, 0, 0, 0, 0, 0, 0, 0, 0, 0, 0, 0, 0, 0, 0, 0, 0, 0, 0, 1, 1, 1, 1, 1, 1, 1, 1, 1, 1, 1, 1, 1, 1, 1, 1, 0, 0, 1, 0, 1, 0, 0, 1, 0, 1, 0, 0, 0, 0, 1, 1, 1, 1, 1, 1, 1, 1, 1, 1, 1, 1, 1, 1, 1, 1, 1, 0, 0, 0, 0, 0, 0, 0, 0, 0, 0, 0, 1, 1, 1, 0, 0, 0, 0, 1, 0, 0, 0, 0, 0, 0, 0, 0, 0, 0, 0, 0, 0, 0, 0, 0, 0, 0, 0, 0, 0, 1, 1, 1, 1, 1, 1, 1, 1, 1, 1, 1, 1, 1, 1, 1, 0, 0, 0, 0, 0, 0])
me_plane_002.materials.append(mat_papier_orange)
me_plane_002.materials.append(mat_papier_weiss)
me_plane_002.use_remesh_preserve_volume = False
me_plane_002.use_remesh_preserve_attributes = False
me_plane_002.use_mirror_vertex_groups = False
me_plane_002.update()
me_plane_003 = bpy.data.meshes.new('Plane.003')
me_plane_003.from_pydata([(-2.723, 1.398, 0.0), (-1.333, 3.823, 0.4925), (-4.122, 5.228, 0.0), (-1.014, -1.007, 0.2045), (1.727, -0.9935, 0.7122), (-0.5305, 1.423, 0.7856), (1.535, -0.1057, 0.3487), (1.727, -0.9935, 0.0), (1.968, 1.35, 0.08341), (1.792, 0.5842, 0.4082), (2.781, 0.6023, 0.3828), (2.674, 1.132, 0.187), (2.484, 1.119, 0.1406), (3.468, 1.214, 0.2135), (3.019, 1.4, 0.1241), (3.668, 0.9612, 0.2428), (2.349, 2.232, 0.5242), (2.833, 3.561, 0.2283), (3.637, 2.339, 0.1505), (3.405, 2.364, 0.0), (-3.341, 3.823, 0.0), (-0.4981, 0.2021, 0.05518), (0.609, -0.3445, 0.2975), (1.387, -0.07196, 0.3247), (0.516, -0.3754, 0.2993), (0.3566, -1.0, 0.09954), (2.675, 1.593, 0.0), (1.469, 2.04, 0.0), (0.7271, 1.575, 0.1364), (2.201, 0.2996, 0.0), (-0.001538, -0.001833, 0.2861), (2.315, 3.344, 0.5737), (1.133, 3.285, 0.0), (3.637, 2.928, 0.0), (2.3, 4.867, 0.8907), (2.347, 4.109, 1.014), (2.272, 4.212, 0.4525), (2.315, 3.397, 0.5729), (2.359, 4.028, 0.0)], [], [(4, 6, 3), (5, 1, 2, 0), (12, 10, 13, 14), (11, 10, 12), (14, 13, 15), (8, 9, 10, 11), (18, 19, 33), (2, 1, 20), (3, 7, 21, 0), (25, 24, 3), (22, 4, 23), (5, 0, 3), (29, 30, 28, 27, 26), (35, 31, 32), (37, 32, 38), (37, 36, 32), (26, 9, 32, 38), (32, 34, 35), (9, 8, 27, 28), (32, 31, 38), (7, 3, 0), (6, 7, 25, 5, 3), (25, 30, 29, 7), (22, 23, 7, 25), (4, 3, 24), (34, 32, 36), (38, 16, 18, 33), (16, 17, 38, 32)])
me_plane_003.materials.append(mat_papier_orange)
me_plane_003.materials.append(mat_papier_weiss)
me_plane_003.use_remesh_preserve_volume = False
me_plane_003.use_remesh_preserve_attributes = False
me_plane_003.use_mirror_vertex_groups = False
me_plane_003.update()
me_plane_004 = bpy.data.meshes.new('Plane.004')
me_plane_004.from_pydata([(-1.333, 3.823, 0.4925), (-1.014, -1.007, 0.2045), (1.727, -0.9935, 0.7122), (-0.5305, 1.423, 0.7856), (1.535, -0.1057, 0.3487), (1.968, 1.35, 0.08341), (1.792, 0.5842, 0.4082), (2.781, 0.6023, 0.3828), (2.674, 1.132, 0.187), (2.484, 1.119, 0.1406), (3.468, 1.214, 0.2135), (3.019, 1.4, 0.1241), (3.668, 0.9612, 0.2428), (2.349, 2.232, 0.5242), (2.833, 3.561, 0.2283), (3.637, 2.339, 0.1505), (-0.4981, 0.2021, 0.05518), (0.609, -0.3445, 0.2975), (1.387, -0.07196, 0.3247), (0.516, -0.3754, 0.2993), (0.3566, -1.0, 0.09954), (0.7271, 1.575, 0.1364), (-0.001538, -0.001833, 0.2861), (2.315, 3.344, 0.5737), (2.3, 4.867, 0.8907), (2.347, 4.109, 1.014), (2.272, 4.212, 0.4525), (2.315, 3.397, 0.5729), (-2.723, 1.398, 0.0), (-1.333, 3.823, -0.4925), (-4.122, 5.228, 0.0), (-1.014, -1.007, -0.2045), (1.727, -0.9935, -0.7122), (-0.5305, 1.423, -0.7856), (1.535, -0.1057, -0.3487), (1.727, -0.9935, 0.0), (1.968, 1.35, -0.08341), (1.792, 0.5842, -0.4082), (2.781, 0.6023, -0.3828), (2.674, 1.132, -0.187), (2.484, 1.119, -0.1406), (3.468, 1.214, -0.2135), (3.019, 1.4, -0.1241), (3.668, 0.9612, -0.2428), (2.349, 2.232, -0.5242), (2.833, 3.561, -0.2283), (3.637, 2.339, -0.1505), (3.405, 2.364, 0.0), (-3.341, 3.823, 0.0), (-0.4981, 0.2021, -0.05518), (0.609, -0.3445, -0.2975), (1.387, -0.07196, -0.3247), (0.516, -0.3754, -0.2993), (0.3566, -1.0, -0.09954), (2.675, 1.593, 0.0), (1.469, 2.04, 0.0), (0.7271, 1.575, -0.1364), (2.201, 0.2996, 0.0), (-0.001538, -0.001833, -0.2861), (2.315, 3.344, -0.5737), (1.133, 3.285, 0.0), (3.637, 2.928, 0.0), (2.3, 4.867, -0.8907), (2.347, 4.109, -1.014), (2.272, 4.212, -0.4525), (2.315, 3.397, -0.5729), (2.359, 4.028, 0.0)], [], [(2, 4, 1), (3, 0, 30, 28), (9, 7, 10, 11), (8, 7, 9), (11, 10, 12), (5, 6, 7, 8), (15, 47, 61), (30, 0, 48), (1, 28, 16, 35), (20, 19, 1), (17, 2, 18), (3, 28, 1), (57, 22, 21, 55, 54), (25, 23, 60), (27, 60, 66), (27, 26, 60), (54, 6, 60, 66), (60, 24, 25), (6, 5, 55, 21), (60, 23, 66), (35, 28, 1), (4, 35, 20, 3, 1), (20, 22, 57, 35), (17, 18, 35, 20), (2, 1, 19), (24, 60, 26), (66, 13, 15, 61), (13, 14, 66, 60), (32, 34, 31), (33, 28, 30, 29), (40, 42, 41, 38), (39, 40, 38), (42, 43, 41), (36, 39, 38, 37), (46, 61, 47), (30, 48, 29), (31, 28, 49, 35), (53, 52, 31), (50, 32, 51), (33, 31, 28), (57, 54, 55, 56, 58), (63, 60, 59), (65, 66, 60), (65, 60, 64), (54, 66, 60, 37), (60, 63, 62), (37, 56, 55, 36), (60, 66, 59), (35, 31, 28), (31, 33, 53), (53, 35, 57, 58), (50, 51, 35, 53), (32, 31, 52), (62, 64, 60), (66, 61, 46, 44), (44, 60, 66, 45), (35, 31, 34)])
me_plane_004.materials.append(mat_papier_orange)
me_plane_004.materials.append(mat_papier_weiss)
me_plane_004.use_remesh_preserve_volume = False
me_plane_004.use_remesh_preserve_attributes = False
me_plane_004.use_mirror_x = True
me_plane_004.update()
arm_armature_001 = bpy.data.armatures.new('Armature.001')  # bones are not reproduced
arm_armature_002 = bpy.data.armatures.new('Armature.002')  # bones are not reproduced

# ---- objects
ob_sun_001 = bpy.data.objects.new('Sun.001', light_sun_001)
ob_sun = bpy.data.objects.new('Sun', light_sun)
ob_plane = bpy.data.objects.new('Plane', me_plane)
ob_camera = bpy.data.objects.new('Camera', cam_camera)
ob_camera_001 = bpy.data.objects.new('Camera.001', cam_camera_001)
ob_sun_005 = bpy.data.objects.new('Sun.005', light_sun_005)
ob_sun_004 = bpy.data.objects.new('Sun.004', light_sun_004)
ob_sun_003 = bpy.data.objects.new('Sun.003', light_sun_003)
ob_sun_002 = bpy.data.objects.new('Sun.002', light_sun_002)
ob_plane_001 = bpy.data.objects.new('Plane.001', me_plane_001)
ob_sun_009 = bpy.data.objects.new('Sun.009', light_sun_009)
ob_sun_008 = bpy.data.objects.new('Sun.008', light_sun_008)
ob_sun_007 = bpy.data.objects.new('Sun.007', light_sun_007)
ob_sun_006 = bpy.data.objects.new('Sun.006', light_sun_006)
ob_plane_002 = bpy.data.objects.new('Plane.002', me_plane_002)
ob_armature = bpy.data.objects.new('Armature', arm_armature_001)
ob_plane_003 = bpy.data.objects.new('Plane.003', me_plane_003)
ob_sun_013 = bpy.data.objects.new('Sun.013', light_sun_013)
ob_sun_012 = bpy.data.objects.new('Sun.012', light_sun_012)
ob_sun_011 = bpy.data.objects.new('Sun.011', light_sun_011)
ob_sun_010 = bpy.data.objects.new('Sun.010', light_sun_010)
ob_camera_002 = bpy.data.objects.new('Camera.002', cam_camera_002)
ob_sun_015 = bpy.data.objects.new('Sun.015', light_sun_015)
ob_sun_014 = bpy.data.objects.new('Sun.014', light_sun_014)
ob_skeleton_squirrel = bpy.data.objects.new('Skeleton_Squirrel', arm_armature_002)
ob_plane_004 = bpy.data.objects.new('Plane.004', me_plane_004)

# ---- transforms, parenting, visibility, modifiers, constraints
ob_sun_001.location = (-0.6912, 9.955, 2.561)
ob_sun_001.rotation_euler = (-1.109, -0.6373, -0.1655)
ob_sun_001.lineart.crease_threshold = 0.0
ob_sun.location = (-1.674, -13.73, 7.51)
ob_sun.rotation_euler = (1.05, 0.1255, -0.2106)
ob_sun.lineart.crease_threshold = 0.0
ob_plane.location = (-0.3711, 2.707e-07, -2.015)
ob_plane.rotation_euler = (1.571, -0.0, 0.0)
ob_plane.lineart.crease_threshold = 0.0
_vg = ob_plane.vertex_groups.new(name='Schwanz')
_vg = ob_plane.vertex_groups.new(name='Fuß')
_vg = ob_plane.vertex_groups.new(name='Fuß_aussen')
_m = ob_plane.modifiers.new('Mirror', 'MIRROR')
_m.use_axis = (False, False, True)
ob_camera.location = (7.281, -13.06, 2.457)
ob_camera.rotation_euler = (1.403, -1.261e-08, 0.4719)
ob_camera.lock_rotations_4d = False
ob_camera.empty_display_type = 'ARROWS'
ob_camera.color = (0.0, 0.0, 0.0, 0.0)
ob_camera.display_type = 'WIRE'
ob_camera.lineart.crease_threshold = 0.0
ob_camera_001.location = (0.9146, -12.99, 4.464)
ob_camera_001.rotation_euler = (1.456, -5.378e-06, 0.01401)
ob_camera_001.lineart.crease_threshold = 0.0
ob_sun_005.location = (0.7278, -7.108, -7.631)
ob_sun_005.rotation_euler = (-3.806, 0.4567, 0.3566)
ob_sun_005.lineart.crease_threshold = 0.0
ob_sun_004.location = (0.7278, 10.06, -7.631)
ob_sun_004.rotation_euler = (-2.223, -0.3986, 0.4212)
ob_sun_004.lineart.crease_threshold = 0.0
ob_sun_003.location = (0.7278, 10.06, 10.13)
ob_sun_003.rotation_euler = (-0.6531, -0.4529, -0.3616)
ob_sun_003.lineart.crease_threshold = 0.0
ob_sun_002.location = (-0.04801, -6.689, 7.742)
ob_sun_002.rotation_euler = (0.6127, 0.03122, -0.09304)
ob_sun_002.lineart.crease_threshold = 0.0
ob_plane_001.location = (-0.3711, 2.707e-07, -2.015)
ob_plane_001.rotation_euler = (1.571, -0.0, 0.0)
ob_plane_001.lineart.crease_threshold = 0.0
_vg = ob_plane_001.vertex_groups.new(name='Schwanz')
_vg = ob_plane_001.vertex_groups.new(name='Fuß')
_vg = ob_plane_001.vertex_groups.new(name='Fuß_aussen')
_vg = ob_plane_001.vertex_groups.new(name='Ohr_innen')
_vg = ob_plane_001.vertex_groups.new(name='Weiss')
_vg = ob_plane_001.vertex_groups.new(name='Schwanz oben innen')
_vg = ob_plane_001.vertex_groups.new(name='Schwanz unten innen')
_m = ob_plane_001.modifiers.new('Mirror', 'MIRROR')
_m.use_axis = (False, False, True)
ob_sun_009.location = (-0.04801, -6.689, 7.742)
ob_sun_009.rotation_euler = (0.6127, 0.03122, -0.09304)
ob_sun_009.lineart.crease_threshold = 0.0
ob_sun_008.location = (0.7278, 10.06, 10.13)
ob_sun_008.rotation_euler = (-0.6531, -0.4529, -0.3616)
ob_sun_008.lineart.crease_threshold = 0.0
ob_sun_007.location = (0.7278, 10.06, -7.631)
ob_sun_007.rotation_euler = (-2.223, -0.3986, 0.4212)
ob_sun_007.lineart.crease_threshold = 0.0
ob_sun_006.location = (0.7278, -7.108, -7.631)
ob_sun_006.rotation_euler = (-3.806, 0.4567, 0.3566)
ob_sun_006.lineart.crease_threshold = 0.0
ob_plane_002.location = (-0.3711, 2.707e-07, -2.015)
ob_plane_002.rotation_euler = (1.571, -0.0, 0.0)
ob_plane_002.lineart.crease_threshold = 0.0
_vg = ob_plane_002.vertex_groups.new(name='Schwanz')
_vg = ob_plane_002.vertex_groups.new(name='Fuß')
_vg = ob_plane_002.vertex_groups.new(name='Fuß_aussen')
_vg = ob_plane_002.vertex_groups.new(name='Ohr_innen')
_vg = ob_plane_002.vertex_groups.new(name='Weiss')
_vg = ob_plane_002.vertex_groups.new(name='Schwanz oben innen')
_vg = ob_plane_002.vertex_groups.new(name='Schwanz unten innen')
_m = ob_plane_002.modifiers.new('Mirror', 'MIRROR')
_m.use_axis = (False, False, True)
ob_armature.location = (0.01667, 2.74, -2.913)
ob_armature.rotation_euler = (1.757e-08, 0.4857, 7.093e-08)
ob_armature.scale = (2.095, 2.095, 2.095)
ob_armature.show_name = True
ob_armature.show_in_front = True
ob_armature.lineart.crease_threshold = 0.0
ob_plane_003.parent = ob_armature
ob_plane_003.matrix_parent_inverse = Matrix(((0.422, 0.0, -0.2228, -0.656), (-2.993e-08, 0.4772, 7.416e-09, -1.307), (0.2228, 2.98e-08, 0.422, 1.226), (0.0, 0.0, 0.0, 1.0)))
ob_plane_003.location = (-0.3711, 2.707e-07, -2.015)
ob_plane_003.rotation_euler = (1.571, -0.0, 0.0)
ob_plane_003.lineart.crease_threshold = 0.0
_vg = ob_plane_003.vertex_groups.new(name='Schwanz')
for _i, _w in zip([0, 1, 2, 3, 5, 20, 21, 25, 30], [1.0, 1.0, 1.0, 1.0, 1.0, 1.0, 0.5, 1.0, 0.03438]): _vg.add([_i], _w, 'REPLACE')
_vg = ob_plane_003.vertex_groups.new(name='Fuß')
for _i, _w in zip([3, 4, 6, 7, 8, 9, 10, 11, 12, 13, 14, 15, 16, 17, 18, 19, 21, 22, 23, 24, 25, 26, 27, 28, 29, 30, 31, 32, 33, 34, 35, 36, 37, 38], [1.0, 1.0, 1.0, 1.0, 1.0, 1.0, 1.0, 1.0, 1.0, 1.0, 1.0, 1.0, 1.0, 1.0, 1.0, 1.0, 0.5, 1.0, 1.0, 1.0, 1.0, 1.0, 1.0, 1.0, 1.0, 1.0, 1.0, 1.0, 1.0, 1.0, 1.0, 1.0, 1.0, 1.0]): _vg.add([_i], _w, 'REPLACE')
_vg = ob_plane_003.vertex_groups.new(name='Fuß_aussen')
_vg.add([3, 4, 7, 22, 23, 24, 25], 1.0, 'REPLACE')
_vg = ob_plane_003.vertex_groups.new(name='Bone')
for _i, _w in zip([8, 9, 10, 11, 12, 14, 26, 27, 28, 29], [0.9412, 0.7771, 0.08704, 0.3366, 0.1642, 0.06647, 0.1055, 0.09758, 0.06775, 0.004929]): _vg.add([_i], _w, 'REPLACE')
_vg = ob_plane_003.vertex_groups.new(name='Bone.011')
_vg = ob_plane_003.vertex_groups.new(name='Bone.001')
for _i, _w in zip([16, 17, 18, 19, 32, 33, 36, 38], [0.8288, 0.4079, 0.04391, 0.01347, 0.2044, 0.04827, 0.0128, 0.25]): _vg.add([_i], _w, 'REPLACE')
_vg = ob_plane_003.vertex_groups.new(name='Bone.006')
for _i, _w in zip([16, 17, 18, 19, 32, 33, 38], [0.1072, 0.211, 0.9488, 0.9607, 0.07666, 0.8774, 0.25]): _vg.add([_i], _w, 'REPLACE')
_vg = ob_plane_003.vertex_groups.new(name='Bone.007')
for _i, _w in zip([16, 17, 31, 32, 33, 35, 36, 38], [0.007702, 0.1897, 0.9028, 0.286, 0.02332, 0.3206, 0.04095, 0.25]): _vg.add([_i], _w, 'REPLACE')
_vg = ob_plane_003.vertex_groups.new(name='Bone.008')
for _i, _w in zip([31, 32, 34, 35, 36, 37], [0.04596, 0.2355, 0.9957, 0.641, 0.8797, 0.957]): _vg.add([_i], _w, 'REPLACE')
_vg = ob_plane_003.vertex_groups.new(name='Bone.014')
for _i, _w in zip([17, 32, 33, 38], [0.187, 0.06108, 0.02301, 0.25]): _vg.add([_i], _w, 'REPLACE')
_vg = ob_plane_003.vertex_groups.new(name='Bone.015')
_vg = ob_plane_003.vertex_groups.new(name='Bone.002')
for _i, _w in zip([8, 9, 24, 25, 26, 27, 28, 29, 30], [0.01768, 0.00968, 0.0001922, 0.05003, 0.1254, 0.8034, 0.6997, 0.04655, 0.22]): _vg.add([_i], _w, 'REPLACE')
_vg = ob_plane_003.vertex_groups.new(name='Bone.003')
for _i, _w in zip([7, 9, 10, 11, 12, 14, 26, 29, 30], [0.06134, 0.03475, 0.388, 0.136, 0.09302, 0.02592, 0.09272, 0.5756, 0.06914]): _vg.add([_i], _w, 'REPLACE')
_vg = ob_plane_003.vertex_groups.new(name='Bone.004')
for _i, _w in zip([9, 10, 11, 12, 14, 26, 27, 29, 32], [0.1349, 0.422, 0.2632, 0.312, 0.7077, 0.6144, 0.06517, 0.151, 0.1047]): _vg.add([_i], _w, 'REPLACE')
_vg = ob_plane_003.vertex_groups.new(name='Bone.005')
for _i, _w in zip([10, 13, 15], [0.03162, 0.9859, 1.488]): _vg.add([_i], _w, 'REPLACE')
_vg = ob_plane_003.vertex_groups.new(name='Bone.016')
_vg = ob_plane_003.vertex_groups.new(name='Bone.017')
for _i, _w in zip([10, 11, 12, 14], [0.05829, 0.2626, 0.4617, 0.1868]): _vg.add([_i], _w, 'REPLACE')
_vg = ob_plane_003.vertex_groups.new(name='Bone.018')
_vg = ob_plane_003.vertex_groups.new(name='Bone.019')
_vg = ob_plane_003.vertex_groups.new(name='Bone.009')
for _i, _w in zip([0, 1, 5], [0.07574, 0.2554, 0.6966]): _vg.add([_i], _w, 'REPLACE')
_vg = ob_plane_003.vertex_groups.new(name='Bone.010')
for _i, _w in zip([1, 5, 20], [0.5682, 0.1395, 0.9359]): _vg.add([_i], _w, 'REPLACE')
_vg = ob_plane_003.vertex_groups.new(name='Bone.012')
for _i, _w in zip([4, 6, 23, 24, 25], [0.394, 0.0432, 0.1212, 0.1921, 0.05869]): _vg.add([_i], _w, 'REPLACE')
_vg = ob_plane_003.vertex_groups.new(name='Bone.013')
for _i, _w in zip([3, 4, 5, 6, 7, 21, 22, 23, 24, 25, 28, 29, 30], [1.0, 0.5857, 0.06566, 0.9426, 0.9135, 0.0001498, 0.9713, 0.8475, 0.7627, 0.8541, 0.1782, 0.185, 0.6865]): _vg.add([_i], _w, 'REPLACE')
_vg = ob_plane_003.vertex_groups.new(name='Bone.020')
_vg = ob_plane_003.vertex_groups.new(name='Bone.021')
_vg = ob_plane_003.vertex_groups.new(name='Bone.022')
for _i, _w in zip([0, 7, 21], [0.0341, 0.00896, 0.9684]): _vg.add([_i], _w, 'REPLACE')
_vg = ob_plane_003.vertex_groups.new(name='Bone.023')
for _i, _w in zip([0, 1, 2, 5, 20], [0.861, 0.1496, 0.9994, 0.09066, 0.05422]): _vg.add([_i], _w, 'REPLACE')
_m = ob_plane_003.modifiers.new('Armature', 'ARMATURE')
_m.object = ob_armature
_m = ob_plane_003.modifiers.new('Mirror', 'MIRROR')
_m.use_axis = (False, False, True)
ob_sun_013.location = (-0.04801, -6.689, 7.742)
ob_sun_013.rotation_euler = (0.6127, 0.03122, -0.09304)
ob_sun_013.lineart.crease_threshold = 0.0
ob_sun_012.location = (0.7278, 10.06, 10.13)
ob_sun_012.rotation_euler = (-0.6531, -0.4529, -0.3616)
ob_sun_012.lineart.crease_threshold = 0.0
ob_sun_011.location = (0.7278, 10.06, -7.631)
ob_sun_011.rotation_euler = (-2.223, -0.3986, 0.4212)
ob_sun_011.lineart.crease_threshold = 0.0
ob_sun_010.location = (0.7278, -7.108, -7.631)
ob_sun_010.rotation_euler = (-3.806, 0.4567, 0.3566)
ob_sun_010.lineart.crease_threshold = 0.0
ob_camera_002.location = (-0.06125, -15.25, 3.057)
ob_camera_002.rotation_euler = (1.571, -0.0, 0.0)
ob_camera_002.scale = (1.0, 1.0, 1.0)
ob_camera_002.lineart.crease_threshold = 0.0
ob_sun_015.location = (0.7278, 10.06, 10.13)
ob_sun_015.rotation_euler = (-0.6531, -0.4529, -0.3616)
ob_sun_015.lineart.crease_threshold = 0.0
ob_sun_014.location = (-0.04801, -6.689, 7.742)
ob_sun_014.rotation_euler = (0.6127, 0.03122, -0.09304)
ob_sun_014.lineart.crease_threshold = 0.0
ob_skeleton_squirrel.location = (0.01667, 2.74, 0.09553)
ob_skeleton_squirrel.rotation_euler = (1.757e-08, 0.4857, 7.093e-08)
ob_skeleton_squirrel.scale = (2.095, 2.095, 2.095)
ob_skeleton_squirrel.show_name = True
ob_skeleton_squirrel.show_in_front = True
ob_skeleton_squirrel.lineart.crease_threshold = 0.0
ob_plane_004.parent = ob_skeleton_squirrel
ob_plane_004.matrix_parent_inverse = Matrix(((0.422, 0.0, -0.2228, -0.656), (-2.993e-08, 0.4772, 7.416e-09, -1.307), (0.2228, 2.98e-08, 0.422, 1.226), (0.0, 0.0, 0.0, 1.0)))
ob_plane_004.location = (-0.3711, 2.707e-07, -2.015)
ob_plane_004.rotation_euler = (1.571, -0.0, 0.0)
ob_plane_004.lineart.crease_threshold = 0.0
ob_plane_004.use_mesh_mirror_x = True
_vg = ob_plane_004.vertex_groups.new(name='Schwanz')
for _i, _w in zip([0, 1, 3, 16, 20, 22, 28, 29, 30, 31, 33, 48, 49, 53, 58], [1.0, 1.0, 1.0, 0.5, 1.0, 0.03438, 1.0, 1.0, 1.0, 1.0, 1.0, 1.0, 0.5, 1.0, 0.03438]): _vg.add([_i], _w, 'REPLACE')
_vg = ob_plane_004.vertex_groups.new(name='Fuß')
for _i, _w in zip([1, 2, 4, 5, 6, 7, 8, 9, 10, 11, 12, 13, 14, 15, 16, 17, 18, 19, 20, 21, 22, 23, 24, 25, 26, 27, 31, 32, 34, 35, 36, 37, 38, 39, 40, 41, 42, 43, 44, 45, 46, 47, 49, 50, 51, 52, 53, 54, 55, 56, 57, 58, 59, 60, 61, 62, 63, 64, 65, 66], [1.0, 1.0, 1.0, 1.0, 1.0, 1.0, 1.0, 1.0, 1.0, 1.0, 1.0, 1.0, 1.0, 1.0, 0.5, 1.0, 1.0, 1.0, 1.0, 1.0, 1.0, 1.0, 1.0, 1.0, 1.0, 1.0, 1.0, 1.0, 1.0, 1.0, 1.0, 1.0, 1.0, 1.0, 1.0, 1.0, 1.0, 1.0, 1.0, 1.0, 1.0, 1.0, 0.5, 1.0, 1.0, 1.0, 1.0, 1.0, 1.0, 1.0, 1.0, 1.0, 1.0, 1.0, 1.0, 1.0, 1.0, 1.0, 1.0, 1.0]): _vg.add([_i], _w, 'REPLACE')
_vg = ob_plane_004.vertex_groups.new(name='Fuß_aussen')
_vg.add([1, 2, 17, 18, 19, 20, 31, 32, 35, 50, 51, 52, 53], 1.0, 'REPLACE')
_vg = ob_plane_004.vertex_groups.new(name='Body')
for _i, _w in zip([5, 6, 7, 8, 9, 11, 21, 29, 30, 31, 33, 36, 37, 38, 39, 40, 42, 48, 54, 55, 56, 57], [0.9427, 0.7777, 0.08713, 0.3371, 0.1644, 0.06657, 0.08029, 0.0, 0.0, 0.0, 0.0, 0.9428, 0.7792, 0.07286, 0.2179, 0.1048, 0.03613, 0.0, 0.1102, 0.1328, 0.05638, 0.00473]): _vg.add([_i], _w, 'REPLACE')
_vg = ob_plane_004.vertex_groups.new(name='Base')
_vg.add([0, 1, 2, 3, 4, 5, 6, 7, 8, 9, 10, 11, 12, 13, 14, 15, 16, 17, 18, 19, 20, 21, 22, 23, 24, 25, 26, 27, 28, 29, 30, 31, 32, 33, 34, 35, 36, 37, 38, 39, 40, 41, 42, 43, 44, 45, 46, 47, 48, 49, 50, 51, 52, 53, 54, 55, 56, 57, 58, 59, 60, 61, 62, 63, 64, 65, 66], 1.0, 'REPLACE')
_vg = ob_plane_004.vertex_groups.new(name='Head')
for _i, _w in zip([13, 14, 15, 23, 24, 25, 26, 27, 33, 44, 45, 46, 47, 55, 59, 60, 61, 62, 63, 64, 65, 66], [0.8605, 1.0, 0.9859, 0.8888, 1.0, 1.0, 1.0, 0.9999, 0.006072, 0.8295, 1.0, 0.9958, 1.0, 0.006745, 0.9251, 1.0, 0.9999, 1.0, 1.0, 1.0, 0.9999, 1.0]): _vg.add([_i], _w, 'REPLACE')
_vg = ob_plane_004.vertex_groups.new(name='Cheek.R')
for _i, _w in zip([13, 14, 15, 44, 45, 46, 47, 56, 60, 61, 62, 64, 66], [1.0, 0.3331, 3.515e-06, 1.455e-06, 0.006693, 0.0005472, 9.654e-07, 0.0, 2.164e-11, 2.468e-15, 0.0, 0.0, 5.232e-20]): _vg.add([_i], _w, 'REPLACE')
_vg = ob_plane_004.vertex_groups.new(name='Ear_Wing.R')
for _i, _w in zip([13, 14, 15, 23, 25, 26, 44, 45, 46, 47, 59, 60, 61, 62, 63, 64, 65, 66], [1.411e-10, 1.804e-05, 0.0, 0.9, 0.3154, 0.01384, 0.0, 0.001394, 0.0, 0.0, 0.0, 0.0005108, 0.0, 0.0, 0.0, 3.592e-11, 0.0, 0.00072]): _vg.add([_i], _w, 'REPLACE')
_vg = ob_plane_004.vertex_groups.new(name='Ear.R')
for _i, _w in zip([13, 14, 23, 24, 25, 26, 27, 31, 33, 49, 59, 60, 62, 63, 64, 65, 66], [4.209e-06, 0.0, 0.9396, 0.6276, 0.7586, 0.2935, 0.0002138, 0.0, 0.0, 0.0, 0.0, 1.788e-07, 0.0, 0.0, 2.953e-07, 0.0, 0.00082]): _vg.add([_i], _w, 'REPLACE')
_vg = ob_plane_004.vertex_groups.new(name='Ear_Wing.L')
for _i, _w in zip([13, 14, 15, 26, 28, 33, 44, 45, 46, 47, 60, 61, 62, 63, 64, 65, 66], [0.004051, 0.00573, 0.0, 0.007778, 0.0, 0.0, 0.0, 9.712e-08, 0.0, 0.0, 2.573e-15, 0.0, 0.4083, 0.2143, 0.5173, 0.9476, 2.173e-07]): _vg.add([_i], _w, 'REPLACE')
_vg = ob_plane_004.vertex_groups.new(name='Ear.L')
for _i, _w in zip([13, 59, 60, 62, 63, 64, 66], [6.942e-10, 0.9304, 2.307e-40, 0.5637, 0.7292, 0.3645, 0.0]): _vg.add([_i], _w, 'REPLACE')
_vg = ob_plane_004.vertex_groups.new(name='Upper_Arm.R')
for _i, _w in zip([2, 4, 5, 6, 11, 13, 15, 17, 18, 19, 20, 21, 22, 31, 33, 34, 35, 36, 46, 49, 50, 51, 52, 53, 54, 55, 56, 57, 58, 60], [0.0, 0.0, 0.01228, 0.9942, 0.0, 0.0, 0.0, 0.0, 0.0, 1.039e-14, 0.0, 1.06e-17, 1.408e-13, 0.0, 0.0, 0.0, 0.0, 0.00151, 0.0, 0.0, 0.0, 0.0, 0.0, 0.0, 9.076e-06, 5.006e-10, 4.464e-21, 6.644e-06, 2.027e-39, 0.0]): _vg.add([_i], _w, 'REPLACE')
_vg = ob_plane_004.vertex_groups.new(name='Middle_Arm.R')
for _i, _w in zip([1, 6, 7, 8, 9, 11, 16, 21, 31, 38, 39, 40, 41, 42, 43, 49, 56, 57, 58, 60], [0.0, 0.001744, 0.3869, 0.1353, 0.0926, 0.02558, 0.0, 0.0, 0.0, 0.0478, 1.074e-11, 2.676e-05, 0.0, 3.622e-07, 0.0, 0.0, 0.0, 0.0, 0.0, 0.0]): _vg.add([_i], _w, 'REPLACE')
_vg = ob_plane_004.vertex_groups.new(name='Lower_Arm.R')
for _i, _w in zip([4, 6, 7, 8, 9, 11, 16, 18, 21, 22, 29, 35, 49, 51, 53, 54, 56, 57, 58, 60], [0.0, 0.02375, 0.4151, 0.259, 0.3096, 0.7067, 0.0, 5.657e-22, 0.0, 2.962e-12, 0.0, 1.754e-21, 0.0, 0.003839, 0.0, 3.163e-20, 0.0, 5.571e-28, 6.767e-06, 0.0]): _vg.add([_i], _w, 'REPLACE')
_vg = ob_plane_004.vertex_groups.new(name='Hand.R')
for _i, _w in zip([7, 10, 12], [0.03162, 0.9859, 1.488]): _vg.add([_i], _w, 'REPLACE')
_vg = ob_plane_004.vertex_groups.new(name='Upper_Arm.L')
for _i, _w in zip([1, 20, 31, 32, 37, 49, 50, 52, 53, 55, 56, 58], [0.0, 0.0, 0.0, 0.0, 0.8152, 0.0, 0.0, 1.159e-10, 6.337e-31, 8.243e-11, 2.688e-12, 2.898e-11]): _vg.add([_i], _w, 'REPLACE')
_vg = ob_plane_004.vertex_groups.new(name='Middle_Arm.L')
for _i, _w in zip([4, 5, 6, 7, 8, 9, 11, 13, 15, 16, 18, 21, 32, 34, 35, 37, 38, 39, 40, 42, 44, 46, 47, 49, 51, 54, 55, 57, 59, 60, 61, 65], [0.0, 0.0, 0.0, 0.001353, 0.0005078, 4.738e-23, 5.505e-08, 0.0, 0.0, 0.0, 0.0, 0.0, 0.0, 0.0, 0.0, 0.008878, 0.4296, 0.4382, 0.2318, 0.09581, 0.0, 0.0, 0.0, 0.0, 0.0, 0.0, 0.0, 0.0, 0.0, 0.0, 0.0, 0.0]): _vg.add([_i], _w, 'REPLACE')
_vg = ob_plane_004.vertex_groups.new(name='Lower_Arm.L')
for _i, _w in zip([34, 37, 38, 39, 40, 42, 51, 54, 55, 60], [0.0, 0.001641, 0.392, 0.1575, 0.245, 0.6491, 0.0, 0.0, 0.0, 0.0]): _vg.add([_i], _w, 'REPLACE')
_vg = ob_plane_004.vertex_groups.new(name='Hand.L')
for _i, _w in zip([3, 6, 8, 9, 32, 35, 36, 37, 38, 39, 40, 41, 42, 43, 54, 55, 56, 57, 60], [0.0, 0.1308, 0.0, 0.0, 0.0, 0.0, 0.0, 9.95e-05, 0.0002473, 0.0, 0.0, 0.9738, 0.01316, 1.387, 6.915e-14, 1.091e-13, 3.784e-13, 7.539e-22, 7.157e-12]): _vg.add([_i], _w, 'REPLACE')
_vg = ob_plane_004.vertex_groups.new(name='Lower_Tail.R')
for _i, _w in zip([0, 1, 3, 17, 19, 20, 28, 30, 35, 48, 49], [7.568e-24, 0.0, 0.6945, 0.0, 0.0, 0.0, 0.04385, 0.0, 0.034, 0.04505, 0.9713]): _vg.add([_i], _w, 'REPLACE')
_vg = ob_plane_004.vertex_groups.new(name='Upper_Tail.R')
for _i, _w in zip([0, 3, 28, 29, 30, 33, 48], [0.595, 0.2, 8.479e-07, 0.2096, 2.014e-08, 0.08724, 0.005644]): _vg.add([_i], _w, 'REPLACE')
_vg = ob_plane_004.vertex_groups.new(name='Right_Foot.R')
for _i, _w in zip([1, 2, 4, 17, 18, 19, 20, 34, 35], [0.0, 2.826e-09, 2.544e-11, 0.0, 1.528e-25, 8.336e-23, 0.05933, 0.0, 0.4918]): _vg.add([_i], _w, 'REPLACE')
_vg = ob_plane_004.vertex_groups.new(name='Foot.R')
for _i, _w in zip([0, 1, 2, 3, 4, 6, 7, 8, 9, 10, 12, 16, 17, 18, 19, 20, 21, 22, 28, 31, 33, 34, 35, 36, 37, 40, 41, 42, 43, 48, 49, 50, 51, 52, 53, 57, 58], [0.0, 6.113e-05, 0.9994, 4.235e-07, 4.632e-06, 0.0, 0.0, 0.0, 0.0, 0.0, 0.0, 0.0, 7.277e-10, 0.0, 1.846e-12, 9.82e-07, 7.788e-29, 2.335e-21, 0.0, 0.0, 0.0, 0.0, 3.231e-19, 0.0, 0.0, 0.0, 0.0, 0.0, 0.0, 0.0, 0.0, 3.821e-21, 8.364e-06, 9.58e-38, 1.751e-07, 1.289e-13, 3.473e-29]): _vg.add([_i], _w, 'REPLACE')
_vg = ob_plane_004.vertex_groups.new(name='Right_Foot.L')
for _i, _w in zip([18, 20, 29, 31, 32, 33, 34, 35, 50, 51, 52, 53, 57, 58], [0.09052, 0.01736, 0.02226, 0.9999, 0.8351, 0.09582, 0.9629, 0.2809, 0.08012, 0.3468, 0.703, 0.4586, 0.04381, 0.1496]): _vg.add([_i], _w, 'REPLACE')
_vg = ob_plane_004.vertex_groups.new(name='Foot.L')
for _i, _w in zip([4, 6, 7, 10, 12, 17, 18, 22, 31, 32, 33, 34, 35, 37, 38, 43, 49, 50, 51, 52, 53, 58], [0.0, 0.0, 0.0, 0.0, 0.0, 0.0, 0.0, 0.0, 0.0, 1.0, 0.0, 0.0, 5.177e-11, 0.0, 0.0, 0.0, 0.0, 0.0, 1.693e-29, 6.892e-27, 6.944e-22, 0.000106]): _vg.add([_i], _w, 'REPLACE')
_vg = ob_plane_004.vertex_groups.new(name='Lower_Tail.L')
for _i, _w in zip([16, 28, 29, 30, 32, 33, 35, 48, 51, 52, 53, 56, 57, 58], [0.9685, 0.04424, 8.379e-07, 0.0, 0.01111, 0.7058, 0.05867, 0.04701, 0.01777, 0.07935, 0.1584, 0.07221, 0.02805, 0.4625]): _vg.add([_i], _w, 'REPLACE')
_vg = ob_plane_004.vertex_groups.new(name='Upper_Tail.L')
for _i, _w in zip([0, 3, 29, 33, 48], [0.1029, 0.001185, 0.4725, 0.0942, 0.5065]): _vg.add([_i], _w, 'REPLACE')
_vg = ob_plane_004.vertex_groups.new(name='Cheek.L')
for _i, _w in zip([0, 1, 2, 3, 4, 5, 6, 7, 8, 9, 10, 11, 12, 13, 14, 15, 16, 17, 18, 20, 21, 22, 23, 24, 25, 26, 27, 28, 29, 30, 31, 32, 33, 34, 35, 36, 37, 38, 39, 40, 41, 42, 43, 44, 45, 46, 47, 48, 50, 51, 52, 53, 54, 55, 56, 57, 58, 59, 60, 61, 62, 63, 64, 65, 66], [0.0, 0.0, 0.0, 0.0, 0.0, 0.0, 0.0, 0.0, 0.0, 0.0, 0.0, 0.0, 0.0, 0.0, 0.0, 0.0, 0.0, 0.0, 0.0, 0.0, 0.0, 0.0, 0.0, 0.0, 0.0, 0.0, 0.0, 0.0, 0.0, 0.0, 0.0, 0.0, 0.0, 0.0, 0.0, 0.0, 0.0, 0.0, 0.0, 0.0, 0.0, 0.0, 0.0, 1.0, 0.4932, 0.0, 0.0, 0.0, 0.0, 0.0, 0.0, 0.0, 0.0, 0.0, 0.0, 0.0, 0.0, 0.0, 0.0, 0.0, 0.0, 0.0, 0.0, 0.0, 0.0]): _vg.add([_i], _w, 'REPLACE')
_vg = ob_plane_004.vertex_groups.new(name='Foot.R.001')
for _i, _w in zip([0, 1, 2, 3, 4, 5, 6, 7, 8, 9, 10, 11, 12, 13, 14, 15, 16, 17, 18, 19, 20, 21, 22, 23, 24, 25, 26, 27, 28, 29, 30, 31, 32, 33, 34, 35, 36, 37, 38, 39, 40, 41, 42, 43, 44, 45, 46, 47, 48, 50, 51, 52, 53, 54, 55, 56, 57, 58, 59, 60, 61, 62, 63, 64, 65, 66], [0.0, 0.0, 0.0, 0.98, 0.0, 0.0, 0.0, 0.0, 0.0, 0.0, 0.0, 0.0, 0.0, 0.0, 0.0, 0.0, 0.0, 0.0, 0.0, 0.0, 0.0, 0.0, 0.0, 0.0, 0.0, 0.0, 0.0, 0.0, 1.0, 0.0, 0.0, 0.0, 0.0, 1.0, 0.0, 0.0, 0.0, 0.0, 0.0, 0.0, 0.0, 0.0, 0.0, 0.0, 0.0, 0.0, 0.0, 0.0, 0.0, 0.0, 0.0, 0.0, 0.0, 0.0, 0.0, 0.0, 0.0, 0.0, 0.0, 0.0, 0.0, 0.0, 0.0, 0.0, 0.0, 0.0]): _vg.add([_i], _w, 'REPLACE')
_vg = ob_plane_004.vertex_groups.new(name='Foot.L.001')
_vg = ob_plane_004.vertex_groups.new(name='Foot.R.002')
for _i, _w in zip([0, 1, 2, 3, 4, 5, 6, 7, 8, 9, 10, 11, 12, 13, 14, 15, 17, 18, 19, 20, 21, 22, 23, 24, 25, 28, 29, 30, 31, 33, 34, 35, 36, 37, 38, 39, 40, 41, 42, 43, 44, 46, 48, 53, 54, 55, 56, 57, 58, 60, 61, 62, 63, 64, 66], [0.9996, 0.0, 0.0, 0.0, 0.0, 0.0, 0.0, 0.0, 0.0, 0.0, 0.0, 0.0, 0.0, 0.0, 0.0, 0.0, 0.0, 0.0, 0.0, 0.0, 0.0, 0.0, 0.0, 0.0, 0.0, 0.0, 1.0, 0.9958, 0.0, 1.19e-05, 0.0, 0.0, 0.0, 0.0, 0.0, 0.0, 0.0, 0.0, 0.0, 0.0, 0.0, 0.0, 1.0, 0.0, 0.0, 0.0, 0.0, 0.0, 0.0, 0.0, 0.0, 0.0, 0.0, 0.0, 0.0]): _vg.add([_i], _w, 'REPLACE')
_vg = ob_plane_004.vertex_groups.new(name='Foot.L.002')
_m = ob_plane_004.modifiers.new('Armature', 'ARMATURE')
_m.object = ob_skeleton_squirrel

# ---- collection membership
col_collection_1.objects.link(ob_sun_001)
col_collection_1.objects.link(ob_sun)
col_collection_1.objects.link(ob_plane)
col_collection_1.objects.link(ob_camera)
col_collection_2.objects.link(ob_camera_001)
col_collection_2.objects.link(ob_sun_005)
col_collection_2.objects.link(ob_sun_004)
col_collection_2.objects.link(ob_sun_003)
col_collection_2.objects.link(ob_sun_002)
col_collection_2.objects.link(ob_plane_001)
col_collection_3.objects.link(ob_sun_009)
col_collection_3.objects.link(ob_sun_008)
col_collection_3.objects.link(ob_sun_007)
col_collection_3.objects.link(ob_sun_006)
col_collection_3.objects.link(ob_plane_002)
col_collection_4.objects.link(ob_armature)
col_collection_4.objects.link(ob_plane_003)
col_collection_4.objects.link(ob_sun_013)
col_collection_4.objects.link(ob_sun_012)
col_collection_4.objects.link(ob_sun_011)
col_collection_4.objects.link(ob_sun_010)
col_collection_5.objects.link(ob_camera_002)
col_collection_5.objects.link(ob_sun_015)
col_collection_5.objects.link(ob_sun_014)
col_collection_5.objects.link(ob_skeleton_squirrel)
col_collection_5.objects.link(ob_plane_004)

# ---- scene / render settings (as saved in the file)
scene.camera = ob_camera_002
scene.frame_start = 0; scene.frame_end = 30; scene.frame_set(0)
scene.render.engine = 'BLENDER_EEVEE_NEXT'
scene.render.resolution_percentage = 50
scene.render.dither_intensity = 0.0
scene.cycles.use_denoising = False
scene.cycles.samples = 128
scene.cycles.sampling_pattern = 'TABULATED_SOBOL'
scene.cycles.light_sampling_threshold = 0.0
scene.cycles.use_adaptive_sampling = False
scene.cycles.use_light_tree = False
scene.cycles.blur_glossy = 0.0
scene.cycles.sample_clamp_indirect = 0.0
scene.view_settings.view_transform = 'Standard'
bpy.context.view_layer.update()
